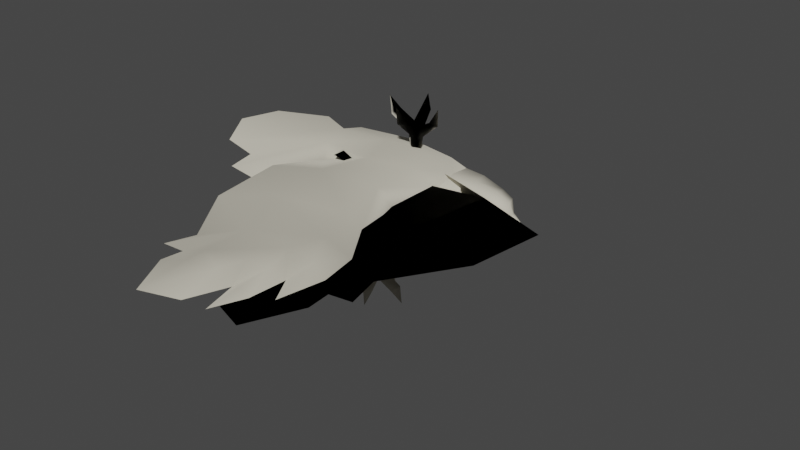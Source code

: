 # Source: bird.blend  (saved by Blender 3.3.6; exported with 4.5.12 LTS)
import bpy
from mathutils import Matrix  # noqa: F401  (used for matrix-valued properties, if any)

bpy.ops.wm.read_factory_settings(use_empty=True)
scene = bpy.context.scene
scene.name = 'Scene'

# ---- materials (node trees are filled in below, after node groups)
mat_03___default = bpy.data.materials.new('03_-_Default')
mat_03___default.use_transparent_shadow = False
mat_03___default.diffuse_color = (0.3529, 0.3529, 0.3529, 1.0)

# ---- material node trees
mat_03___default.use_nodes = True; mat_03___default.node_tree.nodes.clear()
_N = mat_03___default.node_tree.nodes; _L = mat_03___default.node_tree.links
n0 = _N.new('ShaderNodeOutputMaterial'); n0.name = 'Material Output'; n0.location = (320, 270)
n1 = _N.new('ShaderNodeBsdfPrincipled'); n1.name = 'Principled BSDF'; n1.location = (10, 300)
n1.distribution = 'GGX'
n1.subsurface_method = 'RANDOM_WALK_SKIN'
n1.inputs[0].default_value = (0.6216, 0.5855, 0.4846, 1.0)
n1.inputs[2].default_value = 0.893
n1.inputs[27].default_value = (0.0, 0.0, 0.0, 1.0)
n1.inputs[28].default_value = 1.0
_L.new(n1.outputs[0], n0.inputs[0])
n0.is_active_output = True

# ---- world
world_world = bpy.data.worlds.new('World'); scene.world = world_world
world_world.use_nodes = True; world_world.node_tree.nodes.clear()
_N = world_world.node_tree.nodes; _L = world_world.node_tree.links
n0 = _N.new('ShaderNodeOutputWorld'); n0.name = 'World Output'; n0.location = (300, 300)
n1 = _N.new('ShaderNodeBackground'); n1.name = 'Background'; n1.location = (10, 300)
n1.inputs[0].default_value = (0.05088, 0.05088, 0.05088, 1.0)
_L.new(n1.outputs[0], n0.inputs[0])
n0.is_active_output = True
world_world.color = (0.05088, 0.05088, 0.05088)
world_world.use_sun_shadow = False
world_world.sun_shadow_jitter_overblur = 0.0

# ---- meshes
me_eagle_03___default_0 = bpy.data.meshes.new('eagle_03 - Default_0')
me_eagle_03___default_0.from_pydata([(-2.421, -10.52, 32.96), (-3.751, -8.431, 33.51), (-2.46, -7.491, 30.45), (-2.321, -9.985, 35.86), (-1.831, -13.22, 35.16), (-0.4409, -17.2, 31.16), (-1.298e-06, -17.17, 30.25), (-1.255e-06, -17.6, 31.41), (-1.249e-06, -16.81, 30.78), (-0.9008, -16.22, 31.97), (-1.173e-06, -17.26, 32.51), (-1.161e-06, -15.84, 31.38), (-3.19, -7.458, 35.71), (-3.286, 10.9, 36.48), (-9.484, 18.85, 34.64), (-12.91, 18.74, 34.16), (-9.073e-07, 11.58, 37.11), (-9.526, 22.72, 35.67), (-5.668e-07, 9.583, 30.68), (-4.492, 12.79, 33.63), (-1.192e-06, 14.62, 34.44), (-3.3, 5.426, 31.67), (-5.31, 9.387, 35.24), (-3.939, 9.376, 32.72), (-10.91, 4.252, 33.94), (-11.74, 12.36, 35.7), (-5.31, 9.387, 35.24), (-12.74, 14.75, 33.45), (-4.07, 3.249, 36.7), (-37.39, -6.403, 38.83), (-44.05, -2.012, 37.7), (-42.45, -6.729, 37.6), (-37.31, -1.118, 37.71), (-25.07, -9.328, 38.23), (-29.5, -8.555, 38.57), (-30.54, -12.78, 38.72), (-3.16, 1.094, 20.47), (-3.236, 1.873, 21.86), (-3.996, 0.8258, 21.64), (-1.647, 0.968, 19.21), (-0.8912, 1.645, 19.32), (-0.8968, 1.67, 19.61), (-0.8533, 1.478, 17.42), (-1.572, 2.492, 19.18), (-33.09, -11.43, 37.36), (-34.04, -9.924, 38.54), (-34.11, -7.352, 38.72), (-7.876e-08, 4.047, 28.78), (-2.363, 1.948, 27.05), (-3.962, 4.06, 28.19), (-5.419e-07, -0.7774, 28.0), (-8.716e-07, -10.36, 31.27), (-7.86e-07, -6.021, 28.68), (-1.591, -13.69, 32.83), (-1.511, -14.81, 34.55), (-28.49, -0.02587, 35.6), (-26.01, -7.946, 35.93), (-34.08, -9.375, 37.09), (-34.91, 2.009, 36.74), (-34.71, -0.6882, 36.83), (-42.01, -9.709, 37.54), (-37.56, -8.529, 37.56), (-38.14, -11.48, 37.65), (-33.09, -11.43, 37.36), (-3.16, 2.861, 20.56), (-3.996, 3.213, 21.89), (-3.286, 4.521, 19.7), (-4.0, 5.485, 19.69), (-4.0, 5.481, 19.98), (-4.0, 5.509, 17.77), (-4.703, 4.568, 19.66), (-24.44, -12.37, 36.42), (-30.58, -14.41, 37.36), (-17.63, -7.702, 35.65), (-18.27, -5.207, 35.34), (-7.1, 1.609, 19.65), (-6.797, 1.644, 19.94), (-6.311, 2.482, 19.14), (-4.84, 1.094, 20.47), (-4.766, 1.873, 21.86), (-4.0, -1.889, 20.09), (-3.297, -0.9148, 19.28), (-3.999, -1.536, 20.3), (-0.8008, -15.57, 33.18), (-1.061e-06, -16.03, 33.3), (-0.8008, -15.57, 33.18), (-1.591, -13.69, 32.83), (-1.192e-06, 14.62, 34.44), (-5.342, 24.68, 36.84), (-2.173e-06, 23.13, 36.76), (-4.492, 12.79, 33.63), (-9.484, 18.85, 34.64), (-9.526, 22.72, 35.67), (-12.91, 18.74, 34.16), (-12.74, 14.75, 33.45), (-5.342, 24.68, 36.84), (-2.173e-06, 23.13, 36.76), (-28.27, -0.5087, 37.43), (-30.78, 4.61, 36.11), (-34.79, 5.252, 36.5), (-4.357, 1.718, 30.38), (-4.85, 1.304, 27.68), (-3.907, -2.303, 29.88), (-3.527, -0.4109, 26.99), (-34.91, 2.009, 36.74), (-34.41, -0.7495, 37.61), (-37.84, 2.01, 36.97), (-3.527, -0.4109, 26.99), (-3.907, -2.303, 29.88), (-4.703, -0.9148, 19.28), (-4.0, -1.924, 19.77), (-37.56, -8.529, 37.56), (-37.72, -9.825, 38.08), (-37.0, -13.98, 37.88), (-30.58, -14.41, 37.36), (-2.46, -7.491, 30.45), (-3.639, -5.146, 30.19), (-7.86e-07, -6.021, 28.68), (-3.751, -8.431, 33.51), (-10.83, -6.462, 35.31), (-4.84, 2.861, 20.56), (-1.201, 1.696, 19.9), (-0.8533, 1.478, 17.42), (-1.647, 0.968, 19.21), (-1.572, 2.492, 19.18), (-44.05, -2.012, 37.7), (-37.84, 2.01, 36.97), (-37.3, -1.052, 37.08), (-37.0, -13.98, 37.88), (-3.3, 5.426, 31.67), (-10.83, -6.462, 35.31), (-3.751, -8.431, 33.51), (-3.19, -7.458, 35.71), (-10.86, -3.727, 34.74), (-3.907, -2.303, 29.88), (-4.357, 1.718, 30.38), (-42.01, -9.709, 37.54), (-38.14, -11.48, 37.65), (-7.116, 1.591, 19.36), (-6.303, 0.9357, 19.21), (-3.999, 5.186, 20.22), (-7.221, 1.473, 17.4), (-6.303, 0.9357, 19.21), (-7.221, 1.473, 17.4), (-6.311, 2.482, 19.14), (-3.297, -0.9148, 19.28), (-4.0, -2.155, 17.61), (-4.703, -0.9148, 19.28), (-4.0, -2.155, 17.61), (-4.703, 4.568, 19.66), (-4.0, 5.509, 17.77), (-3.286, 4.521, 19.7), (2.421, -10.52, 32.96), (2.64, -7.038, 31.42), (3.672, -7.79, 33.87), (2.321, -9.985, 35.86), (1.831, -13.22, 35.16), (0.4409, -17.2, 31.16), (0.9008, -16.22, 31.97), (3.257, -6.564, 35.56), (3.286, 10.9, 36.48), (-6.333, 3.058, 36.0), (-2.911, 2.941, 35.53), (0.1666, 4.988, 34.79), (2.901, 10.29, 35.55), (3.3, 5.426, 31.67), (3.939, 9.376, 32.72), (5.31, 9.387, 35.24), (-4.194, -14.7, 36.71), (-5.033, -22.81, 34.96), (5.31, 9.387, 35.24), (-6.164, 7.046, 36.72), (4.07, 3.249, 36.7), (-30.68, -4.047, 31.83), (-35.74, -3.72, 33.05), (-37.34, -8.437, 32.95), (-30.6, -9.331, 32.94), (-18.36, -1.121, 32.42), (-23.83, 2.335, 31.93), (-22.79, -1.895, 32.08), (2.351, 1.096, 40.29), (1.514, 1.364, 39.12), (2.274, 0.3165, 38.9), (3.863, 1.222, 41.55), (4.614, 0.5204, 41.15), (4.62, 0.5453, 41.44), (4.657, 0.7124, 43.33), (3.939, -0.3019, 41.58), (-26.38, 0.9771, 33.29), (-27.33, -0.5255, 32.11), (-27.4, -3.097, 31.94), (-7.876e-08, 4.047, 28.78), (2.273, -0.09112, 31.25), (3.148, 0.2416, 33.7), (-5.419e-07, -0.7774, 28.0), (1.591, -13.69, 32.83), (1.511, -14.81, 34.55), (-21.77, -10.42, 35.05), (-27.37, -1.074, 33.56), (-19.29, -2.503, 34.72), (-28.2, -12.46, 33.91), (-28.0, -9.761, 33.83), (-35.3, -0.7405, 33.12), (-30.85, -1.92, 33.09), (-31.43, 1.036, 33.0), (-26.38, 0.9771, 33.29), (2.351, -0.6713, 40.2), (1.514, -1.023, 38.87), (2.225, -2.331, 41.06), (1.511, -3.291, 40.78), (1.511, -3.295, 41.07), (1.511, -3.319, 42.99), (0.808, -2.378, 41.1), (-23.87, 3.959, 33.3), (-17.73, 1.917, 34.24), (-10.92, -2.747, 35.01), (-11.56, -5.242, 35.31), (-1.59, 0.5807, 41.11), (-0.8001, -0.2921, 41.62), (-1.286, 0.5463, 40.82), (0.6711, 1.096, 40.29), (0.7443, 0.3164, 38.9), (1.511, 4.079, 40.66), (1.511, 3.726, 40.46), (2.214, 3.105, 41.47), (0.8008, -15.57, 33.18), (0.8008, -15.57, 33.18), (1.591, -13.69, 32.83), (4.314, 17.79, 35.96), (2.901, 10.29, 35.55), (0.1666, 4.988, 34.79), (-2.911, 2.941, 35.53), (-6.333, 3.058, 36.0), (-6.164, 7.046, 36.72), (4.314, 17.79, 35.96), (-21.56, -9.94, 33.22), (-28.08, -15.7, 34.15), (-24.07, -15.06, 34.54), (2.755, 1.095, 30.38), (0.6608, 0.8862, 33.08), (3.907, -2.303, 29.88), (1.984, 2.601, 33.76), (-28.2, -12.46, 33.91), (-27.7, -9.7, 33.04), (-31.13, -12.46, 33.68), (1.984, 2.601, 33.76), (3.907, -2.303, 29.88), (0.8078, 3.105, 41.47), (1.511, 4.114, 40.99), (-30.85, -1.92, 33.09), (-31.0, -0.6246, 32.57), (-23.87, 3.959, 33.3), (-30.29, 3.531, 32.78), (2.64, -7.038, 31.42), (3.554, -5.169, 31.73), (3.672, -7.79, 33.87), (-4.114, -3.987, 35.35), (0.6711, -0.6713, 40.2), (4.31, 0.4939, 40.86), (4.657, 0.7124, 43.33), (3.939, -0.3019, 41.58), (3.863, 1.222, 41.55), (-37.34, -8.437, 32.95), (-30.59, -9.397, 33.58), (-31.13, -12.46, 33.68), (-30.29, 3.531, 32.78), (3.3, 5.426, 31.67), (-4.114, -3.987, 35.35), (3.257, -6.564, 35.56), (3.672, -7.79, 33.87), (-4.147, -6.722, 35.91), (3.907, -2.303, 29.88), (2.755, 1.095, 30.38), (-35.3, -0.7405, 33.12), (-31.43, 1.036, 33.0), (-1.605, 0.5984, 41.4), (-0.7927, 1.254, 41.54), (1.512, -2.996, 40.53), (-1.711, 0.7168, 43.36), (-0.7927, 1.254, 41.54), (-0.8001, -0.2921, 41.62), (-1.711, 0.7168, 43.36), (2.214, 3.105, 41.47), (0.8078, 3.105, 41.47), (1.511, 4.345, 43.14), (1.511, 4.345, 43.14), (0.808, -2.378, 41.1), (2.225, -2.331, 41.06), (1.511, -3.319, 42.99), (-8.036e-07, -13.62, 35.52), (-6.042e-07, -10.56, 36.11), (-1.011e-06, -13.63, 31.92), (-1.011e-06, -13.63, 31.92), (-4.132e-07, -7.028, 36.11), (-7.876e-08, 4.047, 28.78), (-30.78, 4.61, 36.11), (-22.03, 10.95, 35.7), (-19.65, 1.837, 34.68), (-34.79, 5.252, 36.5), (-1.125e-07, -2.894, 37.46), (1.11e-07, 3.468, 37.74), (-3.48, -3.266, 36.86), (-18.25, -5.645, 37.28), (-19.96, 3.173, 37.35), (-10.99, -4.345, 37.36), (-11.06, 4.378, 37.3), (-4.132e-07, -7.028, 36.11), (-3.966, 2.887, 23.61), (-3.409, 2.091, 23.64), (-4.726, 1.992, 23.6), (-4.016, 1.179, 23.59), (-17.63, -7.702, 35.65), (-24.44, -12.37, 36.42), (-11.74, 12.36, 35.7), (-9.509e-07, -15.43, 34.66), (-4.84, 1.094, 20.47), (-4.84, 2.861, 20.56), (-3.16, 2.861, 20.56), (-3.16, 1.094, 20.47), (-1.061e-06, -16.03, 33.3), (-22.03, 10.95, 35.7), (-5.419e-07, -0.7774, 28.0), (-42.45, -6.729, 37.6), (-3.964, 3.694, 25.75), (-4.788, 2.001, 25.44), (-2.886, 2.278, 25.31), (-3.772, 0.5676, 25.26), (-3.772, 0.5676, 25.26), (-3.966, 2.887, 23.61), (-4.726, 1.992, 23.6), (-3.409, 2.091, 23.64), (-4.016, 1.179, 23.59), (-4.016, 1.179, 23.59), (-4.84, 2.861, 20.56), (-4.84, 1.094, 20.47), (-12.94, -12.29, 35.97), (-15.32, -21.4, 34.95), (-24.07, -15.06, 34.54), (-28.08, -15.7, 34.15), (3.43, -4.049, 36.25), (-13.25, -13.62, 33.31), (-11.54, -4.804, 33.37), (-4.344, -14.83, 33.35), (-4.274, -6.104, 33.29), (2.102, 0.0993, 37.12), (1.544, -0.6971, 37.15), (0.7844, 0.1974, 37.16), (1.494, 1.011, 37.17), (-10.92, -2.747, 35.01), (-17.73, 1.917, 34.24), (-5.033, -22.81, 34.96), (0.6711, 1.096, 40.29), (2.351, 1.096, 40.29), (2.351, -0.6713, 40.2), (0.6711, -0.6713, 40.2), (-15.32, -21.4, 34.95), (-35.74, -3.72, 33.05), (0.7226, 0.1889, 35.32), (1.547, -1.505, 35.01), (2.625, -0.08844, 35.44), (1.739, 1.622, 35.5), (1.739, 1.622, 35.5), (0.7844, 0.1974, 37.16), (1.544, -0.6971, 37.15), (2.102, 0.0993, 37.12), (1.494, 1.011, 37.17), (1.494, 1.011, 37.17), (0.6711, 1.096, 40.29), (0.6711, -0.6713, 40.2)], [], [(0, 1, 2), (0, 3, 1), (4, 3, 0), (5, 6, 7), (5, 8, 6), (9, 5, 10), (9, 11, 8), (12, 1, 3), (13, 14, 15), (13, 16, 17), (18, 19, 20), (21, 22, 23), (24, 22, 21), (24, 25, 22), (26, 15, 27), (26, 13, 15), (28, 13, 26), (29, 30, 31), (29, 32, 30), (33, 34, 35), (36, 37, 38), (39, 40, 41), (42, 43, 40), (34, 44, 35), (45, 34, 46), (47, 48, 49), (47, 50, 48), (51, 2, 52), (51, 0, 2), (53, 4, 0), (54, 4, 53), (55, 56, 57), (58, 55, 59), (60, 61, 57), (62, 60, 57), (63, 62, 57), (56, 63, 57), (64, 65, 37), (66, 67, 68), (69, 70, 67), (56, 71, 72), (56, 73, 71), (74, 73, 56), (75, 76, 77), (78, 38, 79), (80, 81, 82), (54, 53, 83), (10, 84, 85), (9, 10, 85), (86, 9, 85), (87, 88, 89), (90, 91, 92), (93, 90, 94), (95, 17, 16), (96, 95, 16), (97, 98, 99), (100, 49, 101), (102, 100, 101), (103, 102, 101), (104, 97, 99), (104, 105, 97), (106, 30, 32), (107, 50, 108), (107, 48, 50), (109, 110, 80), (111, 29, 31), (111, 46, 29), (112, 45, 111), (35, 113, 114), (44, 113, 35), (115, 116, 117), (118, 119, 115), (79, 65, 120), (41, 43, 121), (122, 123, 124), (125, 126, 127), (63, 72, 128), (63, 56, 72), (90, 22, 94), (129, 49, 100), (129, 47, 49), (5, 7, 10), (130, 131, 132), (133, 134, 116), (55, 57, 59), (33, 97, 34), (45, 44, 34), (22, 19, 23), (23, 19, 18), (13, 17, 14), (93, 91, 90), (24, 21, 135), (9, 8, 5), (111, 136, 112), (112, 136, 137), (111, 45, 46), (80, 110, 81), (75, 77, 138), (139, 75, 138), (66, 68, 140), (140, 68, 70), (109, 80, 82), (39, 41, 121), (76, 75, 139), (77, 141, 138), (138, 141, 139), (142, 143, 144), (145, 146, 147), (109, 148, 110), (110, 148, 81), (39, 42, 40), (43, 41, 40), (66, 69, 67), (70, 68, 67), (149, 150, 151), (152, 153, 154), (152, 154, 155), (156, 152, 155), (157, 7, 6), (157, 6, 8), (158, 10, 157), (158, 8, 11), (159, 155, 154), (160, 161, 162), (160, 163, 16), (18, 20, 164), (165, 166, 167), (168, 165, 167), (168, 167, 169), (170, 171, 161), (170, 161, 160), (172, 170, 160), (173, 174, 175), (173, 175, 176), (177, 178, 179), (180, 181, 182), (183, 184, 185), (186, 185, 187), (179, 178, 188), (189, 190, 179), (191, 192, 193), (191, 193, 194), (51, 52, 153), (51, 153, 152), (195, 152, 156), (196, 195, 156), (197, 198, 199), (200, 201, 197), (202, 198, 203), (204, 198, 202), (205, 198, 204), (199, 198, 205), (206, 182, 207), (208, 209, 210), (211, 210, 212), (199, 213, 214), (199, 214, 215), (216, 199, 215), (217, 218, 219), (220, 221, 181), (222, 223, 224), (196, 225, 195), (10, 226, 84), (158, 226, 10), (227, 226, 158), (87, 89, 228), (229, 230, 231), (232, 233, 229), (234, 16, 163), (96, 16, 234), (235, 236, 237), (238, 239, 192), (240, 239, 238), (241, 239, 240), (242, 236, 235), (242, 235, 243), (244, 176, 175), (245, 246, 194), (245, 194, 193), (247, 222, 248), (249, 174, 173), (249, 173, 190), (250, 249, 189), (178, 251, 252), (188, 178, 252), (253, 117, 254), (255, 253, 256), (221, 257, 207), (184, 258, 187), (259, 260, 261), (262, 263, 264), (205, 265, 213), (205, 213, 199), (229, 233, 167), (266, 238, 192), (266, 192, 191), (157, 10, 7), (267, 268, 269), (270, 254, 271), (197, 201, 198), (177, 179, 235), (189, 179, 188), (167, 166, 164), (166, 18, 164), (160, 162, 163), (232, 229, 231), (168, 272, 165), (158, 157, 8), (249, 250, 273), (250, 274, 273), (249, 190, 189), (222, 224, 248), (217, 275, 218), (276, 275, 217), (208, 277, 209), (277, 212, 209), (247, 223, 222), (183, 258, 184), (219, 276, 217), (218, 275, 278), (275, 276, 278), (279, 280, 281), (282, 283, 284), (247, 248, 285), (248, 224, 285), (183, 185, 186), (187, 185, 184), (208, 210, 211), (212, 210, 209), (286, 287, 288), (4, 289, 290), (4, 290, 3), (86, 291, 11), (86, 11, 9), (51, 292, 53), (51, 53, 0), (293, 12, 3), (293, 3, 290), (21, 23, 18), (21, 18, 294), (55, 295, 296), (55, 296, 297), (298, 295, 55), (298, 55, 58), (299, 300, 28), (299, 28, 301), (34, 97, 105), (34, 105, 46), (33, 302, 303), (33, 303, 97), (302, 304, 305), (302, 305, 303), (301, 28, 305), (301, 305, 304), (132, 301, 304), (132, 304, 130), (306, 299, 301), (306, 301, 132), (65, 307, 308), (65, 308, 37), (65, 79, 309), (65, 309, 307), (79, 38, 310), (79, 310, 309), (37, 308, 310), (37, 310, 38), (36, 39, 121), (36, 121, 37), (304, 302, 311), (304, 311, 130), (302, 33, 312), (302, 312, 311), (35, 114, 312), (35, 312, 33), (45, 112, 137), (45, 137, 44), (305, 28, 26), (305, 26, 313), (54, 314, 289), (54, 289, 4), (126, 58, 59), (126, 59, 127), (66, 140, 65), (66, 65, 64), (315, 316, 317), (315, 317, 318), (149, 151, 317), (149, 317, 316), (119, 133, 116), (119, 116, 115), (78, 79, 76), (78, 76, 139), (314, 54, 83), (314, 83, 319), (87, 90, 92), (87, 92, 88), (97, 303, 320), (97, 320, 98), (303, 305, 313), (303, 313, 320), (134, 321, 117), (134, 117, 116), (78, 109, 82), (78, 82, 38), (65, 140, 70), (65, 70, 120), (125, 127, 61), (125, 61, 322), (56, 55, 297), (56, 297, 74), (297, 24, 133), (297, 133, 74), (119, 73, 74), (119, 74, 133), (297, 296, 25), (297, 25, 24), (57, 61, 127), (57, 127, 59), (24, 135, 134), (24, 134, 133), (104, 106, 32), (104, 32, 105), (105, 32, 29), (105, 29, 46), (13, 28, 300), (13, 300, 16), (101, 49, 323), (101, 323, 324), (48, 325, 323), (48, 323, 49), (103, 101, 324), (103, 324, 326), (48, 107, 327), (48, 327, 325), (328, 329, 324), (328, 324, 323), (325, 330, 328), (325, 328, 323), (324, 329, 331), (324, 331, 326), (332, 330, 325), (332, 325, 327), (315, 318, 145), (315, 145, 147), (36, 38, 82), (36, 82, 81), (64, 37, 121), (64, 121, 43), (318, 317, 124), (318, 124, 123), (76, 79, 120), (76, 120, 77), (144, 333, 334), (144, 334, 142), (156, 155, 290), (156, 290, 289), (227, 158, 11), (227, 11, 291), (51, 152, 195), (51, 195, 292), (293, 290, 155), (293, 155, 159), (165, 294, 18), (165, 18, 166), (197, 335, 336), (197, 336, 337), (338, 200, 197), (338, 197, 337), (299, 339, 172), (299, 172, 300), (179, 190, 243), (179, 243, 235), (177, 235, 340), (177, 340, 341), (341, 340, 342), (341, 342, 343), (342, 172, 339), (342, 339, 343), (268, 267, 343), (268, 343, 339), (339, 299, 306), (339, 306, 268), (207, 182, 344), (207, 344, 345), (207, 345, 346), (207, 346, 221), (221, 346, 347), (221, 347, 181), (347, 344, 182), (347, 182, 181), (180, 182, 258), (180, 258, 183), (343, 267, 348), (343, 348, 341), (341, 348, 349), (341, 349, 177), (349, 251, 178), (349, 178, 177), (189, 188, 274), (189, 274, 250), (342, 350, 170), (342, 170, 172), (196, 156, 289), (196, 289, 314), (264, 263, 201), (264, 201, 200), (207, 277, 208), (207, 208, 206), (351, 352, 353), (351, 353, 354), (353, 287, 286), (353, 286, 354), (256, 253, 254), (256, 254, 270), (220, 276, 219), (220, 219, 221), (314, 319, 225), (314, 225, 196), (87, 228, 230), (87, 230, 229), (235, 237, 355), (235, 355, 340), (340, 355, 350), (340, 350, 342), (271, 254, 117), (271, 117, 321), (223, 247, 220), (223, 220, 181), (212, 277, 207), (212, 207, 257), (262, 356, 203), (262, 203, 263), (199, 216, 335), (199, 335, 197), (335, 216, 270), (335, 270, 168), (216, 215, 256), (216, 256, 270), (335, 168, 169), (335, 169, 336), (263, 203, 198), (263, 198, 201), (271, 272, 168), (271, 168, 270), (242, 243, 176), (242, 176, 244), (243, 190, 173), (243, 173, 176), (300, 172, 160), (300, 160, 16), (239, 357, 358), (239, 358, 192), (358, 359, 193), (358, 193, 192), (241, 360, 357), (241, 357, 239), (193, 359, 361), (193, 361, 245), (357, 362, 363), (357, 363, 358), (359, 358, 363), (359, 363, 364), (357, 360, 365), (357, 365, 362), (359, 364, 366), (359, 366, 361), (282, 352, 351), (282, 351, 283), (223, 181, 180), (223, 180, 224), (258, 182, 206), (258, 206, 187), (260, 353, 352), (260, 352, 261), (219, 218, 257), (219, 257, 221), (280, 279, 367), (280, 367, 368)])
me_eagle_03___default_0.polygons.foreach_set('use_smooth', [True] * 478)
_uv = me_eagle_03___default_0.uv_layers.new(name='UVMap')
_uv.uv.foreach_set('vector', [0.8711, 0.658, 0.8634, 0.5765, 0.8053, 0.6172, 0.8711, 0.658, 0.9369, 0.5998, 0.8634, 0.5765, 0.9562, 0.6871, 0.9369, 0.5998, 0.8711, 0.658, 0.9485, 0.8792, 0.9485, 0.9199, 0.9795, 0.9082, 0.9485, 0.8792, 0.9292, 0.8792, 0.9485, 0.9199, 0.9446, 0.8442, 0.9485, 0.8792, 0.9872, 0.8675, 0.9446, 0.8442, 0.8943, 0.8617, 0.9292, 0.8792, 0.9098, 0.5183, 0.8634, 0.5765, 0.9369, 0.5998, 0.6974, 0.5384, 0.6278, 0.3987, 0.5852, 0.3987, 0.6974, 0.5384, 0.7362, 0.5267, 0.6239, 0.3289, 0.01502, 0.5722, 0.06536, 0.6304, 0.01502, 0.6653, 0.05376, 0.4965, 0.08468, 0.5722, 0.05998, 0.5683, 0.1427, 0.45, 0.08468, 0.5722, 0.05376, 0.4965, 0.1427, 0.45, 0.1505, 0.6246, 0.08468, 0.5722, 0.6704, 0.5617, 0.5852, 0.3987, 0.589, 0.4686, 0.6704, 0.5617, 0.6974, 0.5384, 0.5852, 0.3987, 0.6897, 0.6722, 0.6974, 0.5384, 0.6704, 0.5617, 0.3027, 0.8411, 0.2213, 0.7654, 0.2407, 0.8469, 0.3027, 0.8411, 0.2998, 0.7539, 0.2213, 0.7654, 0.442, 0.8934, 0.3916, 0.8818, 0.38, 0.9516, 0.7981, 0.877, 0.8174, 0.8363, 0.7904, 0.8421, 0.7988, 0.9297, 0.8135, 0.926, 0.8135, 0.9168, 0.8135, 0.9876, 0.832, 0.9243, 0.8135, 0.926, 0.3916, 0.8818, 0.349, 0.9284, 0.38, 0.9516, 0.3374, 0.9051, 0.3916, 0.8818, 0.3408, 0.8585, 0.897, 0.04625, 0.8284, 0.105, 0.8972, 0.1434, 0.897, 0.04625, 0.7891, 0.01951, 0.8284, 0.105, 0.8208, 0.722, 0.8053, 0.6172, 0.7434, 0.658, 0.8208, 0.722, 0.8711, 0.658, 0.8053, 0.6172, 0.9098, 0.7569, 0.9562, 0.6871, 0.8711, 0.658, 0.964, 0.7453, 0.9562, 0.6871, 0.9098, 0.7569, 0.3478, 0.4034, 0.3169, 0.2637, 0.4136, 0.2405, 0.4253, 0.4383, 0.3478, 0.4034, 0.4226, 0.3915, 0.5066, 0.2346, 0.4562, 0.2521, 0.4136, 0.2405, 0.4601, 0.1997, 0.5066, 0.2346, 0.4136, 0.2405, 0.402, 0.2055, 0.4601, 0.1997, 0.4136, 0.2405, 0.3169, 0.2637, 0.402, 0.2055, 0.4136, 0.2405, 0.8329, 0.877, 0.8406, 0.8421, 0.8174, 0.8363, 0.8625, 0.9127, 0.8791, 0.9121, 0.8814, 0.9043, 0.8639, 0.9643, 0.8625, 0.9127, 0.8791, 0.9121, 0.3169, 0.2637, 0.3015, 0.1881, 0.3711, 0.1531, 0.3169, 0.2637, 0.2201, 0.2695, 0.3015, 0.1881, 0.2275, 0.3138, 0.2201, 0.2695, 0.3169, 0.2637, 0.8135, 0.8945, 0.814, 0.8869, 0.8321, 0.9212, 0.7981, 0.877, 0.7904, 0.8421, 0.8174, 0.8363, 0.7396, 0.8807, 0.7562, 0.9069, 0.7462, 0.8757, 0.964, 0.7453, 0.9098, 0.7569, 0.9601, 0.7919, 0.9872, 0.8675, 0.9872, 0.8151, 0.9601, 0.7919, 0.9446, 0.8442, 0.9872, 0.8675, 0.9601, 0.7919, 0.9098, 0.7569, 0.9446, 0.8442, 0.9601, 0.7919, 0.01502, 0.6653, 0.07695, 0.84, 0.01502, 0.8166, 0.06536, 0.6304, 0.1234, 0.7351, 0.1273, 0.805, 0.1659, 0.7351, 0.06536, 0.6304, 0.1621, 0.6653, 0.6742, 0.2939, 0.6239, 0.3289, 0.7362, 0.5267, 0.7362, 0.3172, 0.6742, 0.2939, 0.7362, 0.5267, 0.4071, 0.7363, 0.3762, 0.649, 0.3297, 0.6373, 0.9574, 0.1919, 0.8972, 0.1434, 0.9013, 0.214, 0.9696, 0.2791, 0.9574, 0.1919, 0.9013, 0.214, 0.896, 0.2634, 0.9696, 0.2791, 0.9013, 0.214, 0.3258, 0.6956, 0.4071, 0.7363, 0.3297, 0.6373, 0.3258, 0.6956, 0.3391, 0.7475, 0.4071, 0.7363, 0.2949, 0.6956, 0.2213, 0.7654, 0.2998, 0.7539, 0.7615, 0.09639, 0.7891, 0.01951, 0.6947, 0.05803, 0.7615, 0.09639, 0.8284, 0.105, 0.7891, 0.01951, 0.7562, 0.9069, 0.7382, 0.89, 0.7396, 0.8807, 0.2949, 0.8818, 0.3027, 0.8411, 0.2407, 0.8469, 0.2949, 0.8818, 0.3408, 0.8585, 0.3027, 0.8411, 0.2946, 0.9024, 0.3374, 0.9051, 0.2949, 0.8818, 0.38, 0.9516, 0.3027, 0.9749, 0.38, 0.9807, 0.349, 0.9284, 0.3027, 0.9749, 0.38, 0.9516, 0.04603, 0.2695, 0.05127, 0.3116, 0.01502, 0.2986, 0.06149, 0.2055, 0.1389, 0.287, 0.04603, 0.2695, 0.8174, 0.8363, 0.8406, 0.8421, 0.8329, 0.877, 0.8135, 0.9168, 0.832, 0.9243, 0.814, 0.9063, 0.1827, 0.8316, 0.1679, 0.8843, 0.2012, 0.8843, 0.5298, 0.3685, 0.4562, 0.4383, 0.4506, 0.3847, 0.402, 0.2055, 0.3711, 0.1531, 0.4485, 0.159, 0.402, 0.2055, 0.3169, 0.2637, 0.3711, 0.1531, 0.06536, 0.6304, 0.08468, 0.5722, 0.1621, 0.6653, 0.9802, 0.1054, 0.8972, 0.1434, 0.9574, 0.1919, 0.9802, 0.1054, 0.897, 0.04625, 0.8972, 0.1434, 0.9485, 0.8792, 0.9795, 0.9082, 0.9872, 0.8675, 0.6084, 0.8701, 0.6936, 0.9167, 0.7013, 0.8585, 0.1405, 0.3541, 0.05763, 0.3626, 0.05127, 0.3116, 0.3478, 0.4034, 0.4136, 0.2405, 0.4226, 0.3915, 0.442, 0.8934, 0.4071, 0.7363, 0.3916, 0.8818, 0.3374, 0.9051, 0.349, 0.9284, 0.3916, 0.8818, 0.08468, 0.5722, 0.06536, 0.6304, 0.05998, 0.5683, 0.05998, 0.5683, 0.06536, 0.6304, 0.01502, 0.5722, 0.6974, 0.5384, 0.6239, 0.3289, 0.6278, 0.3987, 0.1659, 0.7351, 0.1234, 0.7351, 0.06536, 0.6304, 0.1427, 0.45, 0.05376, 0.4965, 0.06536, 0.4325, 0.9446, 0.8442, 0.9292, 0.8792, 0.9485, 0.8792, 0.2949, 0.8818, 0.2446, 0.8992, 0.2946, 0.9024, 0.2946, 0.9024, 0.2446, 0.8992, 0.2911, 0.9342, 0.2949, 0.8818, 0.3374, 0.9051, 0.3408, 0.8585, 0.7396, 0.8807, 0.7382, 0.89, 0.7562, 0.9069, 0.8135, 0.8945, 0.8321, 0.9212, 0.8137, 0.8972, 0.7988, 0.9266, 0.8135, 0.8945, 0.8137, 0.8972, 0.8625, 0.9127, 0.8814, 0.9043, 0.8761, 0.8962, 0.8761, 0.8962, 0.8814, 0.9043, 0.8625, 0.9127, 0.7562, 0.9069, 0.7396, 0.8807, 0.7462, 0.8757, 0.7988, 0.9297, 0.8135, 0.9168, 0.814, 0.9063, 0.814, 0.8869, 0.8135, 0.8945, 0.7988, 0.9266, 0.8321, 0.9212, 0.8148, 0.9158, 0.8137, 0.8972, 0.8137, 0.8972, 0.8148, 0.9158, 0.7988, 0.9266, 0.168, 0.8866, 0.1846, 0.884, 0.2012, 0.8866, 0.1286, 0.9432, 0.09359, 0.9655, 0.1286, 0.9878, 0.7562, 0.9069, 0.7284, 0.9527, 0.7382, 0.89, 0.7382, 0.89, 0.7284, 0.9527, 0.7562, 0.9069, 0.7988, 0.9297, 0.8135, 0.9876, 0.8135, 0.926, 0.832, 0.9243, 0.8135, 0.9168, 0.8135, 0.926, 0.8625, 0.9127, 0.8639, 0.9643, 0.8791, 0.9121, 0.8625, 0.9127, 0.8814, 0.9043, 0.8791, 0.9121, 0.2332, 0.9878, 0.2678, 0.9655, 0.2332, 0.9432, 0.8711, 0.658, 0.8053, 0.6172, 0.8634, 0.5765, 0.8711, 0.658, 0.8634, 0.5765, 0.9369, 0.5998, 0.9562, 0.6871, 0.8711, 0.658, 0.9369, 0.5998, 0.9485, 0.8792, 0.9795, 0.9082, 0.9485, 0.9199, 0.9485, 0.8792, 0.9485, 0.9199, 0.9292, 0.8792, 0.9446, 0.8442, 0.9872, 0.8675, 0.9485, 0.8792, 0.9446, 0.8442, 0.9292, 0.8792, 0.8943, 0.8617, 0.9098, 0.5183, 0.9369, 0.5998, 0.8634, 0.5765, 0.6974, 0.5384, 0.5852, 0.3987, 0.6278, 0.3987, 0.6974, 0.5384, 0.6239, 0.3289, 0.7362, 0.5267, 0.01502, 0.5722, 0.01502, 0.6653, 0.06536, 0.6304, 0.05376, 0.4965, 0.05998, 0.5683, 0.08468, 0.5722, 0.1427, 0.45, 0.05376, 0.4965, 0.08468, 0.5722, 0.1427, 0.45, 0.08468, 0.5722, 0.1505, 0.6246, 0.6704, 0.5617, 0.589, 0.4686, 0.5852, 0.3987, 0.6704, 0.5617, 0.5852, 0.3987, 0.6974, 0.5384, 0.6897, 0.6722, 0.6704, 0.5617, 0.6974, 0.5384, 0.3027, 0.8411, 0.2407, 0.8469, 0.2213, 0.7654, 0.3027, 0.8411, 0.2213, 0.7654, 0.2998, 0.7539, 0.442, 0.8934, 0.38, 0.9516, 0.3916, 0.8818, 0.7981, 0.8781, 0.7904, 0.8433, 0.8174, 0.8375, 0.7988, 0.9308, 0.8135, 0.9179, 0.8135, 0.9271, 0.8135, 0.9888, 0.8135, 0.9271, 0.832, 0.9255, 0.3916, 0.8818, 0.38, 0.9516, 0.349, 0.9284, 0.3374, 0.9051, 0.3408, 0.8585, 0.3916, 0.8818, 0.5131, 0.2214, 0.608, 0.2008, 0.5558, 0.1417, 0.5131, 0.2214, 0.5558, 0.1417, 0.4638, 0.1217, 0.8208, 0.722, 0.7434, 0.658, 0.8053, 0.6172, 0.8208, 0.722, 0.8053, 0.6172, 0.8711, 0.658, 0.9098, 0.7569, 0.8711, 0.658, 0.9562, 0.6871, 0.964, 0.7453, 0.9098, 0.7569, 0.9562, 0.6871, 0.3478, 0.4034, 0.4136, 0.2405, 0.3169, 0.2637, 0.4253, 0.4383, 0.4226, 0.3915, 0.3478, 0.4034, 0.5066, 0.2346, 0.4136, 0.2405, 0.4562, 0.2521, 0.4601, 0.1997, 0.4136, 0.2405, 0.5066, 0.2346, 0.402, 0.2055, 0.4136, 0.2405, 0.4601, 0.1997, 0.3169, 0.2637, 0.4136, 0.2405, 0.402, 0.2055, 0.8329, 0.8781, 0.8174, 0.8375, 0.8406, 0.8433, 0.8625, 0.9138, 0.8814, 0.9054, 0.8791, 0.9132, 0.8639, 0.9655, 0.8791, 0.9132, 0.8625, 0.9138, 0.3169, 0.2637, 0.3711, 0.1531, 0.3015, 0.1881, 0.3169, 0.2637, 0.3015, 0.1881, 0.2201, 0.2695, 0.2275, 0.3138, 0.3169, 0.2637, 0.2201, 0.2695, 0.8135, 0.8957, 0.8321, 0.9224, 0.814, 0.8881, 0.7981, 0.8781, 0.8174, 0.8375, 0.7904, 0.8433, 0.7396, 0.8819, 0.7462, 0.8768, 0.7562, 0.908, 0.964, 0.7453, 0.9601, 0.7919, 0.9098, 0.7569, 0.9872, 0.8675, 0.9601, 0.7919, 0.9872, 0.8151, 0.9446, 0.8442, 0.9601, 0.7919, 0.9872, 0.8675, 0.9098, 0.7569, 0.9601, 0.7919, 0.9446, 0.8442, 0.01502, 0.6653, 0.01502, 0.8166, 0.07695, 0.84, 0.06536, 0.6304, 0.1273, 0.805, 0.1234, 0.7351, 0.1659, 0.7351, 0.1621, 0.6653, 0.06536, 0.6304, 0.6742, 0.2939, 0.7362, 0.5267, 0.6239, 0.3289, 0.7362, 0.3172, 0.7362, 0.5267, 0.6742, 0.2939, 0.4071, 0.7363, 0.3297, 0.6373, 0.3762, 0.649, 0.6682, 0.2491, 0.6778, 0.1896, 0.608, 0.2008, 0.7561, 0.2423, 0.6778, 0.1896, 0.6682, 0.2491, 0.725, 0.1738, 0.6778, 0.1896, 0.7561, 0.2423, 0.3258, 0.6956, 0.3297, 0.6373, 0.4071, 0.7363, 0.3258, 0.6956, 0.4071, 0.7363, 0.3391, 0.7475, 0.2949, 0.6956, 0.2998, 0.7539, 0.2213, 0.7654, 0.533, 0.07827, 0.4812, 0.02122, 0.4638, 0.1217, 0.533, 0.07827, 0.4638, 0.1217, 0.5558, 0.1417, 0.7562, 0.908, 0.7396, 0.8819, 0.7382, 0.8912, 0.2949, 0.8818, 0.2407, 0.8469, 0.3027, 0.8411, 0.2949, 0.8818, 0.3027, 0.8411, 0.3408, 0.8585, 0.2946, 0.9024, 0.2949, 0.8818, 0.3374, 0.9051, 0.38, 0.9516, 0.38, 0.9807, 0.3027, 0.9749, 0.349, 0.9284, 0.38, 0.9516, 0.3027, 0.9749, 0.04603, 0.2695, 0.01502, 0.2986, 0.05127, 0.3116, 0.06149, 0.2055, 0.04603, 0.2695, 0.1389, 0.287, 0.8174, 0.8375, 0.8329, 0.8781, 0.8406, 0.8433, 0.8135, 0.9179, 0.814, 0.9075, 0.832, 0.9255, 0.1827, 0.8316, 0.2012, 0.8843, 0.1679, 0.8843, 0.5298, 0.3685, 0.4506, 0.3847, 0.4562, 0.4383, 0.402, 0.2055, 0.4485, 0.159, 0.3711, 0.1531, 0.402, 0.2055, 0.3711, 0.1531, 0.3169, 0.2637, 0.06536, 0.6304, 0.1621, 0.6653, 0.08468, 0.5722, 0.5886, 0.2899, 0.6682, 0.2491, 0.608, 0.2008, 0.5886, 0.2899, 0.608, 0.2008, 0.5131, 0.2214, 0.9485, 0.8792, 0.9872, 0.8675, 0.9795, 0.9082, 0.6084, 0.8701, 0.7013, 0.8585, 0.6936, 0.9167, 0.1405, 0.3541, 0.05127, 0.3116, 0.05763, 0.3626, 0.3478, 0.4034, 0.4226, 0.3915, 0.4136, 0.2405, 0.442, 0.8934, 0.3916, 0.8818, 0.4071, 0.7363, 0.3374, 0.9051, 0.3916, 0.8818, 0.349, 0.9284, 0.08468, 0.5722, 0.05998, 0.5683, 0.06536, 0.6304, 0.05998, 0.5683, 0.01502, 0.5722, 0.06536, 0.6304, 0.6974, 0.5384, 0.6278, 0.3987, 0.6239, 0.3289, 0.1659, 0.7351, 0.06536, 0.6304, 0.1234, 0.7351, 0.1427, 0.45, 0.06536, 0.4325, 0.05376, 0.4965, 0.9446, 0.8442, 0.9485, 0.8792, 0.9292, 0.8792, 0.2949, 0.8818, 0.2946, 0.9024, 0.2446, 0.8992, 0.2946, 0.9024, 0.2911, 0.9342, 0.2446, 0.8992, 0.2949, 0.8818, 0.3408, 0.8585, 0.3374, 0.9051, 0.7396, 0.8819, 0.7562, 0.908, 0.7382, 0.8912, 0.8135, 0.8957, 0.8137, 0.8984, 0.8321, 0.9224, 0.7988, 0.9277, 0.8137, 0.8984, 0.8135, 0.8957, 0.8625, 0.9138, 0.8761, 0.8974, 0.8814, 0.9054, 0.8761, 0.8974, 0.8625, 0.9138, 0.8814, 0.9054, 0.7562, 0.908, 0.7462, 0.8768, 0.7396, 0.8819, 0.7988, 0.9308, 0.814, 0.9075, 0.8135, 0.9179, 0.814, 0.8881, 0.7988, 0.9277, 0.8135, 0.8957, 0.8321, 0.9224, 0.8137, 0.8984, 0.8148, 0.917, 0.8137, 0.8984, 0.7988, 0.9277, 0.8148, 0.917, 0.168, 0.8866, 0.2012, 0.8866, 0.1846, 0.884, 0.1286, 0.9432, 0.1286, 0.9878, 0.09359, 0.9655, 0.7562, 0.908, 0.7382, 0.8912, 0.7284, 0.9538, 0.7382, 0.8912, 0.7562, 0.908, 0.7284, 0.9538, 0.7988, 0.9308, 0.8135, 0.9271, 0.8135, 0.9888, 0.832, 0.9255, 0.8135, 0.9271, 0.8135, 0.9179, 0.8625, 0.9138, 0.8791, 0.9132, 0.8639, 0.9655, 0.8625, 0.9138, 0.8791, 0.9132, 0.8814, 0.9054, 0.2332, 0.9878, 0.2332, 0.9432, 0.2678, 0.9655, 0.9562, 0.6871, 0.9872, 0.7104, 0.9872, 0.6172, 0.9562, 0.6871, 0.9872, 0.6172, 0.9369, 0.5998, 0.9098, 0.7569, 0.8672, 0.7977, 0.8943, 0.8617, 0.9098, 0.7569, 0.8943, 0.8617, 0.9446, 0.8442, 0.8208, 0.722, 0.8672, 0.7977, 0.9098, 0.7569, 0.8208, 0.722, 0.9098, 0.7569, 0.8711, 0.658, 0.9872, 0.5009, 0.9098, 0.5183, 0.9369, 0.5998, 0.9872, 0.5009, 0.9369, 0.5998, 0.9872, 0.6172, 0.05376, 0.4965, 0.05998, 0.5683, 0.01502, 0.5722, 0.05376, 0.4965, 0.01502, 0.5722, 0.01502, 0.4733, 0.3478, 0.4034, 0.375, 0.4849, 0.2705, 0.6013, 0.3478, 0.4034, 0.2705, 0.6013, 0.2434, 0.4092, 0.4215, 0.4965, 0.375, 0.4849, 0.3478, 0.4034, 0.4215, 0.4965, 0.3478, 0.4034, 0.4253, 0.4383, 0.7279, 0.7575, 0.7279, 0.612, 0.6897, 0.6722, 0.7279, 0.7575, 0.6897, 0.6722, 0.6974, 0.7887, 0.3916, 0.8818, 0.4071, 0.7363, 0.3391, 0.7475, 0.3916, 0.8818, 0.3391, 0.7475, 0.3408, 0.8585, 0.442, 0.8934, 0.5232, 0.8294, 0.5039, 0.6722, 0.442, 0.8934, 0.5039, 0.6722, 0.4071, 0.7363, 0.5232, 0.8294, 0.6084, 0.8061, 0.6084, 0.649, 0.5232, 0.8294, 0.6084, 0.649, 0.5039, 0.6722, 0.6974, 0.7887, 0.6897, 0.6722, 0.6084, 0.649, 0.6974, 0.7887, 0.6084, 0.649, 0.6084, 0.8061, 0.7013, 0.8585, 0.6974, 0.7887, 0.6084, 0.8061, 0.7013, 0.8585, 0.6084, 0.8061, 0.6084, 0.8701, 0.7362, 0.8527, 0.7279, 0.7575, 0.6974, 0.7887, 0.7362, 0.8527, 0.6974, 0.7887, 0.7013, 0.8585, 0.8406, 0.8421, 0.8406, 0.7897, 0.8135, 0.7838, 0.8406, 0.8421, 0.8135, 0.7838, 0.8174, 0.8363, 0.8406, 0.8421, 0.8174, 0.8363, 0.8135, 0.7838, 0.8406, 0.8421, 0.8135, 0.7838, 0.8406, 0.7897, 0.8174, 0.8363, 0.7904, 0.8421, 0.7904, 0.7897, 0.8174, 0.8363, 0.7904, 0.7897, 0.8135, 0.7838, 0.8174, 0.8363, 0.8135, 0.7838, 0.7904, 0.7897, 0.8174, 0.8363, 0.7904, 0.7897, 0.7904, 0.8421, 0.7981, 0.877, 0.7988, 0.9297, 0.814, 0.9063, 0.7981, 0.877, 0.814, 0.9063, 0.8174, 0.8363, 0.6084, 0.8061, 0.5232, 0.8294, 0.531, 0.8818, 0.6084, 0.8061, 0.531, 0.8818, 0.6084, 0.8701, 0.5232, 0.8294, 0.442, 0.8934, 0.4497, 0.9458, 0.5232, 0.8294, 0.4497, 0.9458, 0.531, 0.8818, 0.38, 0.9516, 0.38, 0.9807, 0.4497, 0.9458, 0.38, 0.9516, 0.4497, 0.9458, 0.442, 0.8934, 0.3374, 0.9051, 0.2946, 0.9024, 0.2911, 0.9342, 0.3374, 0.9051, 0.2911, 0.9342, 0.349, 0.9284, 0.6084, 0.649, 0.6897, 0.6722, 0.6704, 0.5617, 0.6084, 0.649, 0.6704, 0.5617, 0.6007, 0.5093, 0.964, 0.7453, 0.9872, 0.7569, 0.9872, 0.7104, 0.964, 0.7453, 0.9872, 0.7104, 0.9562, 0.6871, 0.4562, 0.4383, 0.4253, 0.4383, 0.4226, 0.3915, 0.4562, 0.4383, 0.4226, 0.3915, 0.4506, 0.3847, 0.8625, 0.9127, 0.8761, 0.8962, 0.8406, 0.8421, 0.8625, 0.9127, 0.8406, 0.8421, 0.8329, 0.877, 0.1672, 0.9888, 0.202, 0.9888, 0.202, 0.9422, 0.1672, 0.9888, 0.202, 0.9422, 0.1672, 0.9422, 0.2332, 0.9878, 0.2332, 0.9432, 0.202, 0.9422, 0.2332, 0.9878, 0.202, 0.9422, 0.202, 0.9888, 0.1389, 0.287, 0.1405, 0.3541, 0.05127, 0.3116, 0.1389, 0.287, 0.05127, 0.3116, 0.04603, 0.2695, 0.7981, 0.877, 0.8174, 0.8363, 0.814, 0.8869, 0.7981, 0.877, 0.814, 0.8869, 0.7988, 0.9266, 0.9872, 0.7569, 0.964, 0.7453, 0.9601, 0.7919, 0.9872, 0.7569, 0.9601, 0.7919, 0.9872, 0.8151, 0.01502, 0.6653, 0.06536, 0.6304, 0.1273, 0.805, 0.01502, 0.6653, 0.1273, 0.805, 0.07695, 0.84, 0.4071, 0.7363, 0.5039, 0.6722, 0.4807, 0.5326, 0.4071, 0.7363, 0.4807, 0.5326, 0.3762, 0.649, 0.5039, 0.6722, 0.6084, 0.649, 0.6007, 0.5093, 0.5039, 0.6722, 0.6007, 0.5093, 0.4807, 0.5326, 0.05763, 0.3626, 0.01502, 0.386, 0.01502, 0.2986, 0.05763, 0.3626, 0.01502, 0.2986, 0.05127, 0.3116, 0.7981, 0.877, 0.7562, 0.9069, 0.7462, 0.8757, 0.7981, 0.877, 0.7462, 0.8757, 0.7904, 0.8421, 0.8406, 0.8421, 0.8761, 0.8962, 0.8625, 0.9127, 0.8406, 0.8421, 0.8625, 0.9127, 0.8329, 0.877, 0.5298, 0.3685, 0.4506, 0.3847, 0.4562, 0.2521, 0.5298, 0.3685, 0.4562, 0.2521, 0.5104, 0.287, 0.3169, 0.2637, 0.3478, 0.4034, 0.2434, 0.4092, 0.3169, 0.2637, 0.2434, 0.4092, 0.2275, 0.3138, 0.2434, 0.4092, 0.1427, 0.45, 0.1405, 0.3541, 0.2434, 0.4092, 0.1405, 0.3541, 0.2275, 0.3138, 0.1389, 0.287, 0.2201, 0.2695, 0.2275, 0.3138, 0.1389, 0.287, 0.2275, 0.3138, 0.1405, 0.3541, 0.2434, 0.4092, 0.2705, 0.6013, 0.1505, 0.6246, 0.2434, 0.4092, 0.1505, 0.6246, 0.1427, 0.45, 0.4136, 0.2405, 0.4562, 0.2521, 0.4506, 0.3847, 0.4136, 0.2405, 0.4506, 0.3847, 0.4226, 0.3915, 0.1427, 0.45, 0.06536, 0.4325, 0.05763, 0.3626, 0.1427, 0.45, 0.05763, 0.3626, 0.1405, 0.3541, 0.3258, 0.6956, 0.2949, 0.6956, 0.2998, 0.7539, 0.3258, 0.6956, 0.2998, 0.7539, 0.3391, 0.7475, 0.3391, 0.7475, 0.2998, 0.7539, 0.3027, 0.8411, 0.3391, 0.7475, 0.3027, 0.8411, 0.3408, 0.8585, 0.6974, 0.5384, 0.6897, 0.6722, 0.7279, 0.612, 0.6974, 0.5384, 0.7279, 0.612, 0.7362, 0.5267, 0.9013, 0.214, 0.8972, 0.1434, 0.8457, 0.1714, 0.9013, 0.214, 0.8457, 0.1714, 0.8495, 0.2128, 0.8284, 0.105, 0.8102, 0.1513, 0.8457, 0.1714, 0.8284, 0.105, 0.8457, 0.1714, 0.8972, 0.1434, 0.896, 0.2634, 0.9013, 0.214, 0.8495, 0.2128, 0.896, 0.2634, 0.8495, 0.2128, 0.8539, 0.2513, 0.8284, 0.105, 0.7615, 0.09639, 0.7689, 0.1385, 0.8284, 0.105, 0.7689, 0.1385, 0.8102, 0.1513, 0.8039, 0.1981, 0.8104, 0.2227, 0.8495, 0.2128, 0.8039, 0.1981, 0.8495, 0.2128, 0.8457, 0.1714, 0.8102, 0.1513, 0.7878, 0.184, 0.8039, 0.1981, 0.8102, 0.1513, 0.8039, 0.1981, 0.8457, 0.1714, 0.8495, 0.2128, 0.8104, 0.2227, 0.8152, 0.2456, 0.8495, 0.2128, 0.8152, 0.2456, 0.8539, 0.2513, 0.7647, 0.1776, 0.7878, 0.184, 0.8102, 0.1513, 0.7647, 0.1776, 0.8102, 0.1513, 0.7689, 0.1385, 0.1672, 0.9888, 0.1672, 0.9422, 0.1286, 0.9432, 0.1672, 0.9888, 0.1286, 0.9432, 0.1286, 0.9878, 0.7981, 0.877, 0.7904, 0.8421, 0.7462, 0.8757, 0.7981, 0.877, 0.7462, 0.8757, 0.7562, 0.9069, 0.8329, 0.877, 0.8174, 0.8363, 0.814, 0.9063, 0.8329, 0.877, 0.814, 0.9063, 0.832, 0.9243, 0.1672, 0.9422, 0.202, 0.9422, 0.2012, 0.8843, 0.1672, 0.9422, 0.2012, 0.8843, 0.1679, 0.8843, 0.814, 0.8869, 0.8174, 0.8363, 0.8329, 0.877, 0.814, 0.8869, 0.8329, 0.877, 0.8321, 0.9212, 0.2012, 0.8866, 0.202, 0.9422, 0.1672, 0.9422, 0.2012, 0.8866, 0.1672, 0.9422, 0.168, 0.8866, 0.9562, 0.6871, 0.9369, 0.5998, 0.9872, 0.6172, 0.9562, 0.6871, 0.9872, 0.6172, 0.9872, 0.7104, 0.9098, 0.7569, 0.9446, 0.8442, 0.8943, 0.8617, 0.9098, 0.7569, 0.8943, 0.8617, 0.8672, 0.7977, 0.8208, 0.722, 0.8711, 0.658, 0.9098, 0.7569, 0.8208, 0.722, 0.9098, 0.7569, 0.8672, 0.7977, 0.9872, 0.5009, 0.9872, 0.6172, 0.9369, 0.5998, 0.9872, 0.5009, 0.9369, 0.5998, 0.9098, 0.5183, 0.05376, 0.4965, 0.01502, 0.4733, 0.01502, 0.5722, 0.05376, 0.4965, 0.01502, 0.5722, 0.05998, 0.5683, 0.3478, 0.4034, 0.2434, 0.4092, 0.2705, 0.6013, 0.3478, 0.4034, 0.2705, 0.6013, 0.375, 0.4849, 0.4215, 0.4965, 0.4253, 0.4383, 0.3478, 0.4034, 0.4215, 0.4965, 0.3478, 0.4034, 0.375, 0.4849, 0.7279, 0.7575, 0.6974, 0.7887, 0.6897, 0.6722, 0.7279, 0.7575, 0.6897, 0.6722, 0.7279, 0.612, 0.3916, 0.8818, 0.3408, 0.8585, 0.3391, 0.7475, 0.3916, 0.8818, 0.3391, 0.7475, 0.4071, 0.7363, 0.442, 0.8934, 0.4071, 0.7363, 0.5039, 0.6722, 0.442, 0.8934, 0.5039, 0.6722, 0.5232, 0.8294, 0.5232, 0.8294, 0.5039, 0.6722, 0.6084, 0.649, 0.5232, 0.8294, 0.6084, 0.649, 0.6084, 0.8061, 0.6084, 0.649, 0.6897, 0.6722, 0.6974, 0.7887, 0.6084, 0.649, 0.6974, 0.7887, 0.6084, 0.8061, 0.7013, 0.8585, 0.6084, 0.8701, 0.6084, 0.8061, 0.7013, 0.8585, 0.6084, 0.8061, 0.6974, 0.7887, 0.6974, 0.7887, 0.7279, 0.7575, 0.7362, 0.8527, 0.6974, 0.7887, 0.7362, 0.8527, 0.7013, 0.8585, 0.8406, 0.8433, 0.8174, 0.8375, 0.8135, 0.785, 0.8406, 0.8433, 0.8135, 0.785, 0.8406, 0.7909, 0.8406, 0.8433, 0.8406, 0.7909, 0.8135, 0.785, 0.8406, 0.8433, 0.8135, 0.785, 0.8174, 0.8375, 0.8174, 0.8375, 0.8135, 0.785, 0.7904, 0.7909, 0.8174, 0.8375, 0.7904, 0.7909, 0.7904, 0.8433, 0.7904, 0.7909, 0.8135, 0.785, 0.8174, 0.8375, 0.7904, 0.7909, 0.8174, 0.8375, 0.7904, 0.8433, 0.7981, 0.8781, 0.8174, 0.8375, 0.814, 0.9075, 0.7981, 0.8781, 0.814, 0.9075, 0.7988, 0.9308, 0.6084, 0.8061, 0.6084, 0.8701, 0.531, 0.8818, 0.6084, 0.8061, 0.531, 0.8818, 0.5232, 0.8294, 0.5232, 0.8294, 0.531, 0.8818, 0.4497, 0.9458, 0.5232, 0.8294, 0.4497, 0.9458, 0.442, 0.8934, 0.4497, 0.9458, 0.38, 0.9807, 0.38, 0.9516, 0.4497, 0.9458, 0.38, 0.9516, 0.442, 0.8934, 0.3374, 0.9051, 0.349, 0.9284, 0.2911, 0.9342, 0.3374, 0.9051, 0.2911, 0.9342, 0.2946, 0.9024, 0.6084, 0.649, 0.6007, 0.5093, 0.6704, 0.5617, 0.6084, 0.649, 0.6704, 0.5617, 0.6897, 0.6722, 0.964, 0.7453, 0.9562, 0.6871, 0.9872, 0.7104, 0.964, 0.7453, 0.9872, 0.7104, 0.9872, 0.7569, 0.4562, 0.4383, 0.4506, 0.3847, 0.4226, 0.3915, 0.4562, 0.4383, 0.4226, 0.3915, 0.4253, 0.4383, 0.8406, 0.8433, 0.8761, 0.8974, 0.8625, 0.9138, 0.8406, 0.8433, 0.8625, 0.9138, 0.8329, 0.8781, 0.1672, 0.9888, 0.1672, 0.9422, 0.202, 0.9422, 0.1672, 0.9888, 0.202, 0.9422, 0.202, 0.9888, 0.202, 0.9422, 0.2332, 0.9432, 0.2332, 0.9878, 0.202, 0.9422, 0.2332, 0.9878, 0.202, 0.9888, 0.1389, 0.287, 0.04603, 0.2695, 0.05127, 0.3116, 0.1389, 0.287, 0.05127, 0.3116, 0.1405, 0.3541, 0.7981, 0.8781, 0.7988, 0.9277, 0.814, 0.8881, 0.7981, 0.8781, 0.814, 0.8881, 0.8174, 0.8375, 0.9872, 0.7569, 0.9872, 0.8151, 0.9601, 0.7919, 0.9872, 0.7569, 0.9601, 0.7919, 0.964, 0.7453, 0.01502, 0.6653, 0.07695, 0.84, 0.1273, 0.805, 0.01502, 0.6653, 0.1273, 0.805, 0.06536, 0.6304, 0.4071, 0.7363, 0.3762, 0.649, 0.4807, 0.5326, 0.4071, 0.7363, 0.4807, 0.5326, 0.5039, 0.6722, 0.5039, 0.6722, 0.4807, 0.5326, 0.6007, 0.5093, 0.5039, 0.6722, 0.6007, 0.5093, 0.6084, 0.649, 0.05763, 0.3626, 0.05127, 0.3116, 0.01502, 0.2986, 0.05763, 0.3626, 0.01502, 0.2986, 0.01502, 0.386, 0.7462, 0.8768, 0.7562, 0.908, 0.7981, 0.8781, 0.7462, 0.8768, 0.7981, 0.8781, 0.7904, 0.8433, 0.8625, 0.9138, 0.8761, 0.8974, 0.8406, 0.8433, 0.8625, 0.9138, 0.8406, 0.8433, 0.8329, 0.8781, 0.5298, 0.3685, 0.5104, 0.287, 0.4562, 0.2521, 0.5298, 0.3685, 0.4562, 0.2521, 0.4506, 0.3847, 0.3169, 0.2637, 0.2275, 0.3138, 0.2434, 0.4092, 0.3169, 0.2637, 0.2434, 0.4092, 0.3478, 0.4034, 0.2434, 0.4092, 0.2275, 0.3138, 0.1405, 0.3541, 0.2434, 0.4092, 0.1405, 0.3541, 0.1427, 0.45, 0.2275, 0.3138, 0.2201, 0.2695, 0.1389, 0.287, 0.2275, 0.3138, 0.1389, 0.287, 0.1405, 0.3541, 0.2434, 0.4092, 0.1427, 0.45, 0.1505, 0.6246, 0.2434, 0.4092, 0.1505, 0.6246, 0.2705, 0.6013, 0.4506, 0.3847, 0.4562, 0.2521, 0.4136, 0.2405, 0.4506, 0.3847, 0.4136, 0.2405, 0.4226, 0.3915, 0.05763, 0.3626, 0.06536, 0.4325, 0.1427, 0.45, 0.05763, 0.3626, 0.1427, 0.45, 0.1405, 0.3541, 0.3258, 0.6956, 0.3391, 0.7475, 0.2998, 0.7539, 0.3258, 0.6956, 0.2998, 0.7539, 0.2949, 0.6956, 0.3391, 0.7475, 0.3408, 0.8585, 0.3027, 0.8411, 0.3391, 0.7475, 0.3027, 0.8411, 0.2998, 0.7539, 0.7279, 0.612, 0.6897, 0.6722, 0.6974, 0.5384, 0.7279, 0.612, 0.6974, 0.5384, 0.7362, 0.5267, 0.6778, 0.1896, 0.6656, 0.1393, 0.6243, 0.1444, 0.6778, 0.1896, 0.6243, 0.1444, 0.608, 0.2008, 0.6243, 0.1444, 0.5971, 0.1141, 0.5558, 0.1417, 0.6243, 0.1444, 0.5558, 0.1417, 0.608, 0.2008, 0.725, 0.1738, 0.7041, 0.1353, 0.6656, 0.1393, 0.725, 0.1738, 0.6656, 0.1393, 0.6778, 0.1896, 0.5558, 0.1417, 0.5971, 0.1141, 0.5758, 0.0764, 0.5558, 0.1417, 0.5758, 0.0764, 0.533, 0.07827, 0.6656, 0.1393, 0.6668, 0.099, 0.6414, 0.09786, 0.6656, 0.1393, 0.6414, 0.09786, 0.6243, 0.1444, 0.5971, 0.1141, 0.6243, 0.1444, 0.6414, 0.09786, 0.5971, 0.1141, 0.6414, 0.09786, 0.6242, 0.08513, 0.6656, 0.1393, 0.7041, 0.1353, 0.6903, 0.09871, 0.6656, 0.1393, 0.6903, 0.09871, 0.6668, 0.099, 0.5971, 0.1141, 0.6242, 0.08513, 0.613, 0.06396, 0.5971, 0.1141, 0.613, 0.06396, 0.5758, 0.0764, 0.1286, 0.9432, 0.1672, 0.9422, 0.1672, 0.9888, 0.1286, 0.9432, 0.1672, 0.9888, 0.1286, 0.9878, 0.7462, 0.8768, 0.7904, 0.8433, 0.7981, 0.8781, 0.7462, 0.8768, 0.7981, 0.8781, 0.7562, 0.908, 0.814, 0.9075, 0.8174, 0.8375, 0.8329, 0.8781, 0.814, 0.9075, 0.8329, 0.8781, 0.832, 0.9255, 0.2012, 0.8843, 0.202, 0.9422, 0.1672, 0.9422, 0.2012, 0.8843, 0.1672, 0.9422, 0.1679, 0.8843, 0.814, 0.8881, 0.8321, 0.9224, 0.8329, 0.8781, 0.814, 0.8881, 0.8329, 0.8781, 0.8174, 0.8375, 0.2012, 0.8866, 0.168, 0.8866, 0.1672, 0.9422, 0.2012, 0.8866, 0.1672, 0.9422, 0.202, 0.9422])
me_eagle_03___default_0.materials.append(mat_03___default)
me_eagle_03___default_0.update()
me_eagle_03___default_0.normals_split_custom_set([tuple(v) for v in zip(*[iter([-0.8331, -0.3959, -0.3862, -0.641, -0.7649, -0.06324, -0.465, -0.4678, -0.7516, -0.8331, -0.3959, -0.3862, -0.6188, -0.2289, 0.7514, -0.641, -0.7649, -0.06324, -0.7449, -0.3116, 0.5899, -0.6188, -0.2289, 0.7514, -0.8331, -0.3959, -0.3862, -0.8761, -0.3869, -0.2877, -6.868e-08, -0.07728, -0.997, -9.267e-08, -0.9991, 0.04284, -0.8761, -0.3869, -0.2877, -4.459e-07, 0.6184, -0.7858, -6.868e-08, -0.07728, -0.997, -0.9454, -0.2011, -0.2566, -0.8761, -0.3869, -0.2877, -6.881e-08, -0.8453, 0.5344, -0.9454, -0.2011, -0.2566, 6.225e-08, 0.3517, -0.9361, -4.459e-07, 0.6184, -0.7858, -0.5835, -0.1598, 0.7963, -0.641, -0.7649, -0.06324, -0.6188, -0.2289, 0.7514, -0.3089, -0.02405, 0.9508, -0.356, -0.06082, 0.9325, -0.2694, -0.05463, 0.9615, -0.3089, -0.02405, 0.9508, 2.518e-06, 0.01456, 0.9999, -0.3147, -0.1128, 0.9425, 7.167e-06, 0.3483, -0.9374, -0.4771, 0.3321, -0.8137, -1.931e-05, 0.5992, -0.8006, -0.5209, 0.4537, -0.7231, -0.9254, 0.1783, 0.3345, -0.7144, 0.08858, -0.6941, -0.2018, 0.1395, -0.9694, -0.9254, 0.1783, 0.3345, -0.5209, 0.4537, -0.7231, -0.2018, 0.1395, -0.9694, -0.02855, 0.1741, -0.9843, -0.9254, 0.1783, 0.3345, -0.9254, 0.1782, 0.3345, -0.2694, -0.05463, 0.9615, -0.3518, -0.1796, 0.9187, -0.9254, 0.1782, 0.3345, -0.3089, -0.02405, 0.9508, -0.2694, -0.05463, 0.9615, -0.08541, 0.06556, 0.9942, -0.3089, -0.02405, 0.9508, -0.9254, 0.1782, 0.3345, -0.08226, -0.1506, 0.9852, -0.1045, 0.1013, 0.9894, -0.2205, -0.1832, 0.958, -0.08226, -0.1506, 0.9852, 0.00916, 0.2211, 0.9752, -0.1045, 0.1013, 0.9894, 0.2235, -0.2072, 0.9524, 0.02182, 0.04058, 0.9989, 0.0098, -0.2454, 0.9694, 0.6365, -0.5988, 0.4862, 0.927, -0.0796, 0.3666, 0.01251, -0.8409, 0.5411, 0.5269, -0.7861, 0.3231, 0.9958, -0.0877, 0.02759, 0.9078, -0.04707, 0.4167, 0.9966, -0.07742, 0.0267, 0.6777, 0.6763, 0.2885, 0.9958, -0.0877, 0.02759, 0.02182, 0.04058, 0.9989, -0.1369, -0.02817, 0.9902, 0.0098, -0.2454, 0.9694, -0.03345, -0.284, 0.9582, 0.02182, 0.04058, 0.9989, -0.04699, -0.002715, 0.9989, -1.901e-05, 0.5275, -0.8495, 0.6587, 0.2031, -0.7245, -0.524, 0.8026, -0.2851, -1.901e-05, 0.5275, -0.8495, 8.091e-06, -0.2679, -0.9635, 0.6587, 0.2031, -0.7245, 1.9e-05, -0.4314, -0.9022, -0.465, -0.4678, -0.7516, 1.766e-06, -0.3014, -0.9535, 1.9e-05, -0.4314, -0.9022, -0.8331, -0.3959, -0.3862, -0.465, -0.4678, -0.7516, -0.8739, -0.2476, -0.4182, -0.7449, -0.3116, 0.5899, -0.8331, -0.3959, -0.3862, -0.7361, -0.543, 0.4041, -0.7449, -0.3116, 0.5899, -0.8739, -0.2476, -0.4182, -0.1238, -0.01938, -0.9921, -0.08524, -0.1086, -0.9904, -0.1029, -0.1, -0.9897, -0.1359, -0.02918, -0.9903, -0.1238, -0.01938, -0.9921, -0.1452, -0.04476, -0.9884, -0.05448, -0.02927, -0.9981, -0.08225, 0.1011, -0.9915, -0.1029, -0.1, -0.9897, -0.04911, -0.1646, -0.9851, -0.05448, -0.02927, -0.9981, -0.1029, -0.1, -0.9897, -0.09852, -0.1279, -0.9869, -0.04911, -0.1646, -0.9851, -0.1029, -0.1, -0.9897, -0.08524, -0.1086, -0.9904, -0.09852, -0.1279, -0.9869, -0.1029, -0.1, -0.9897, 0.713, 0.5152, 0.4757, 0.006524, 0.8478, 0.5302, 0.927, -0.0796, 0.3666, 0.8266, 0.4624, 0.3207, 0.008566, 0.9999, 0.01278, 0.002755, 0.9131, 0.4077, 0.01732, 0.9998, 0.01277, -0.8243, 0.4715, 0.3135, 0.008566, 0.9999, 0.01278, -0.08524, -0.1086, -0.9904, -0.06985, -0.1335, -0.9886, -0.1158, -0.1099, -0.9872, -0.08524, -0.1086, -0.9904, -0.03125, -0.1453, -0.9889, -0.06985, -0.1335, -0.9886, -0.04783, -0.1192, -0.9917, -0.03125, -0.1453, -0.9889, -0.08524, -0.1086, -0.9904, -0.8987, -0.05626, 0.435, -0.6875, -0.06728, 0.723, -0.6552, 0.6997, 0.2848, -0.6242, -0.6118, 0.4859, 0.01251, -0.8409, 0.5411, -0.9328, -0.07461, 0.3527, -0.0002586, -0.8247, 0.5655, 0.8601, -0.4155, 0.2959, 0.0006591, -0.5158, 0.8567, -0.7361, -0.543, 0.4041, -0.8739, -0.2476, -0.4182, -0.6416, -0.7554, 0.1332, -6.881e-08, -0.8453, 0.5344, 0.0, -0.5401, 0.8416, -0.8045, -0.4328, 0.4068, -0.9454, -0.2011, -0.2566, -6.881e-08, -0.8453, 0.5344, -0.8045, -0.4328, 0.4068, -0.7804, 0.02659, -0.6248, -0.9454, -0.2011, -0.2566, -0.8045, -0.4328, 0.4068, -2.284e-05, 0.2662, -0.9639, 0.08853, 0.2646, -0.9603, -7.387e-06, 0.262, -0.9651, 0.03352, -0.004952, -0.9994, 0.1218, 0.2598, -0.958, 0.1066, 0.2645, -0.9585, 0.08909, 0.2139, -0.9728, 0.03352, -0.004952, -0.9994, 0.03808, 0.06951, -0.9969, -0.1396, -0.03608, 0.9896, -0.3147, -0.1128, 0.9425, 2.518e-06, 0.01456, 0.9999, -1.67e-05, 0.03073, 0.9995, -0.1396, -0.03608, 0.9896, 2.518e-06, 0.01456, 0.9999, 0.01239, 0.1511, 0.9884, 0.04003, 0.2614, 0.9644, 0.01388, 0.1743, 0.9846, -0.8835, 0.1489, -0.4441, -0.524, 0.8026, -0.2851, -0.9943, -0.0961, -0.04637, -0.5577, -0.2639, -0.787, -0.8835, 0.1489, -0.4441, -0.9943, -0.0961, -0.04637, -0.2164, -0.6943, -0.6863, -0.5577, -0.2639, -0.787, -0.9943, -0.0961, -0.04637, -0.01274, 0.1991, 0.9799, 0.01239, 0.1511, 0.9884, 0.01388, 0.1743, 0.9846, -0.01274, 0.1991, 0.9799, 0.03659, 0.2284, 0.9729, 0.01239, 0.1511, 0.9884, 0.006757, 0.2498, 0.9683, -0.1045, 0.1013, 0.9894, 0.00916, 0.2211, 0.9752, -0.2164, -0.6943, -0.6863, 8.091e-06, -0.2679, -0.9635, -0.5577, -0.2639, -0.787, -0.2164, -0.6943, -0.6863, 0.6587, 0.2031, -0.7245, 8.091e-06, -0.2679, -0.9635, -0.8598, -0.4154, 0.2971, -3.066e-05, -0.9943, 0.1067, -0.0002586, -0.8247, 0.5655, -0.1621, -0.06085, 0.9849, -0.08226, -0.1506, 0.9852, -0.2205, -0.1832, 0.958, -0.1621, -0.06085, 0.9849, -0.04699, -0.002715, 0.9989, -0.08226, -0.1506, 0.9852, -0.09246, 0.01283, 0.9956, -0.03345, -0.284, 0.9582, -0.1621, -0.06085, 0.9849, 0.0098, -0.2454, 0.9694, -0.1331, 0.01859, 0.9909, 0.1758, -0.5832, 0.7931, -0.1369, -0.02817, 0.9902, -0.1331, 0.01859, 0.9909, 0.0098, -0.2454, 0.9694, -0.465, -0.4678, -0.7516, -0.4817, -0.2014, -0.8529, -0.0002111, -0.3011, -0.9536, -0.641, -0.7649, -0.06321, -0.2594, -0.9619, -0.08616, -0.465, -0.4678, -0.7516, -0.9328, -0.07461, 0.3527, 0.006524, 0.8478, 0.5302, -0.7156, 0.5224, 0.4637, 0.9078, -0.04707, 0.4167, 0.6777, 0.6763, 0.2885, 0.688, -0.06542, 0.7228, -0.9171, 0.037, -0.3969, -0.7878, 0.03326, -0.615, -0.7725, 0.03281, -0.6342, -0.06543, -0.04039, -0.997, -0.0842, -0.04508, -0.9954, -0.08908, -0.04473, -0.995, -0.09852, -0.1279, -0.9869, -0.1158, -0.1099, -0.9872, -0.08497, -0.07047, -0.9939, -0.09852, -0.1279, -0.9869, -0.08524, -0.1086, -0.9904, -0.1158, -0.1099, -0.9872, 0.03352, -0.004952, -0.9994, -0.9254, 0.1782, 0.3346, 0.03808, 0.06951, -0.9969, -0.5209, 0.4537, -0.7231, -0.524, 0.8026, -0.2851, -0.8835, 0.1489, -0.4441, -0.5209, 0.4537, -0.7231, -1.901e-05, 0.5275, -0.8495, -0.524, 0.8026, -0.2851, -0.8761, -0.3869, -0.2877, -9.267e-08, -0.9991, 0.04284, -6.881e-08, -0.8453, 0.5344, -0.2594, -0.9619, -0.08615, -0.641, -0.7649, -0.06323, -0.0844, -0.5719, 0.8159, -0.3022, -0.1481, -0.9417, -0.5577, -0.2639, -0.787, -0.4817, -0.2014, -0.8529, -0.1238, -0.01938, -0.9921, -0.1029, -0.1, -0.9897, -0.1452, -0.04476, -0.9884, 0.2235, -0.2072, 0.9524, 0.01239, 0.1511, 0.9884, 0.02182, 0.04058, 0.9989, -0.03345, -0.284, 0.9582, -0.1369, -0.02817, 0.9902, 0.02182, 0.04058, 0.9989, -0.9254, 0.1783, 0.3345, -0.4771, 0.3321, -0.8137, -0.7144, 0.08858, -0.6941, -0.7144, 0.08858, -0.6941, -0.4771, 0.3321, -0.8137, 7.167e-06, 0.3483, -0.9374, -0.3089, -0.02405, 0.9508, -0.3147, -0.1128, 0.9425, -0.356, -0.06082, 0.9325, 0.08909, 0.2139, -0.9728, 0.1218, 0.2598, -0.958, 0.03352, -0.004952, -0.9994, -0.2018, 0.1395, -0.9694, -0.5209, 0.4537, -0.7231, -0.8835, 0.1488, -0.4441, -0.9454, -0.2011, -0.2566, -4.459e-07, 0.6184, -0.7858, -0.8761, -0.3869, -0.2877, -0.1621, -0.06085, 0.9849, -0.1239, 0.0396, 0.9915, -0.09246, 0.01283, 0.9956, -0.09246, 0.01283, 0.9956, -0.1239, 0.0396, 0.9915, -0.07609, -0.3368, 0.9385, -0.1621, -0.06085, 0.9849, -0.03345, -0.284, 0.9582, -0.04699, -0.002715, 0.9989, -0.0002586, -0.8247, 0.5655, -3.066e-05, -0.9943, 0.1067, 0.8601, -0.4155, 0.2959, -0.8987, -0.05626, 0.435, -0.6552, 0.6997, 0.2848, -0.9949, -0.08194, 0.05857, -0.4894, -0.8118, 0.3184, -0.8987, -0.05626, 0.435, -0.9949, -0.08194, 0.05857, 0.8266, 0.4624, 0.3207, 0.002755, 0.9131, 0.4077, -0.002585, 0.6273, 0.7788, -0.002585, 0.6273, 0.7788, 0.002755, 0.9131, 0.4077, -0.8243, 0.4715, 0.3135, -0.8598, -0.4154, 0.2971, -0.0002586, -0.8247, 0.5655, 0.0006591, -0.5158, 0.8567, 0.5269, -0.7861, 0.3231, 0.9078, -0.04707, 0.4167, 0.688, -0.06542, 0.7228, -0.6875, -0.06728, 0.723, -0.8987, -0.05626, 0.435, -0.4894, -0.8118, 0.3184, -0.6552, 0.6997, 0.2848, -0.9982, -0.0223, 0.05514, -0.9949, -0.08194, 0.05857, -0.9949, -0.08194, 0.05857, -0.9982, -0.0223, 0.05514, -0.4894, -0.8118, 0.3184, 0.7836, -0.004512, -0.6212, 0.8899, -0.01697, -0.4558, 0.7709, -0.003213, -0.637, 7.695e-06, 0.6477, -0.7619, 1.696e-05, 0.8027, -0.5964, 6.358e-06, 0.6477, -0.7619, -0.8598, -0.4154, 0.2971, -3.194e-05, -0.9943, 0.1067, -3.066e-05, -0.9943, 0.1067, -3.066e-05, -0.9943, 0.1067, -3.194e-05, -0.9943, 0.1067, 0.8601, -0.4155, 0.2959, 0.5269, -0.7861, 0.3231, 0.9966, -0.07742, 0.0267, 0.9958, -0.0877, 0.02759, 0.6777, 0.6763, 0.2885, 0.9078, -0.04707, 0.4167, 0.9958, -0.0877, 0.02759, 0.8266, 0.4624, 0.3207, 0.01732, 0.9998, 0.01277, 0.008566, 0.9999, 0.01278, -0.8243, 0.4715, 0.3135, 0.002755, 0.9131, 0.4077, 0.008566, 0.9999, 0.01278, -0.005298, -0.687, -0.7266, -0.0174, -0.8918, -0.4521, -0.005146, -0.6745, -0.7382, 0.8331, -0.3959, -0.3862, 0.465, -0.4678, -0.7516, 0.641, -0.7649, -0.06326, 0.8331, -0.3959, -0.3862, 0.641, -0.7649, -0.06326, 0.6188, -0.2289, 0.7514, 0.7449, -0.3116, 0.5899, 0.8331, -0.3959, -0.3862, 0.6188, -0.2289, 0.7514, 0.8761, -0.3869, -0.2877, -9.267e-08, -0.9991, 0.04284, -6.868e-08, -0.07728, -0.997, 0.8761, -0.3869, -0.2877, -6.868e-08, -0.07728, -0.997, -4.459e-07, 0.6184, -0.7858, 0.9454, -0.2011, -0.2566, -6.881e-08, -0.8453, 0.5344, 0.8761, -0.3869, -0.2877, 0.9454, -0.2011, -0.2566, -4.459e-07, 0.6184, -0.7858, 6.225e-08, 0.3517, -0.9361, 0.5835, -0.1598, 0.7963, 0.6188, -0.2289, 0.7514, 0.641, -0.7649, -0.06326, 0.3089, -0.02404, 0.9508, -0.2694, 0.05463, -0.9615, -0.356, 0.06079, -0.9325, 0.3089, -0.02404, 0.9508, -0.3147, 0.1128, -0.9425, 2.518e-06, 0.01456, 0.9999, 7.167e-06, 0.3483, -0.9374, -1.931e-05, 0.5992, -0.8006, -0.477, -0.332, 0.8137, 0.5209, 0.4537, -0.7231, 0.7145, 0.08855, -0.694, 0.9254, 0.1782, 0.3346, -0.2017, -0.1395, 0.9695, 0.5209, 0.4537, -0.7231, 0.9254, 0.1782, 0.3346, -0.2017, -0.1395, 0.9695, 0.9254, 0.1782, 0.3346, -0.0285, -0.1741, 0.9843, 0.9254, 0.1782, 0.3346, -0.3518, 0.1796, -0.9187, -0.2694, 0.05463, -0.9615, 0.9254, 0.1782, 0.3346, -0.2694, 0.05463, -0.9615, 0.3089, -0.02404, 0.9508, 0.08537, 0.06549, 0.9942, 0.9254, 0.1782, 0.3346, 0.3089, -0.02404, 0.9508, -0.08222, 0.1506, -0.9852, -0.2205, 0.1832, -0.958, -0.1043, -0.1016, -0.9893, -0.08222, 0.1506, -0.9852, -0.1043, -0.1016, -0.9893, 0.009199, -0.2211, -0.9752, 0.2235, 0.2072, -0.9524, 0.009799, 0.2455, -0.9694, 0.02178, -0.04055, -0.9989, 0.6365, 0.5988, -0.4862, 0.01249, 0.8408, -0.5411, 0.927, 0.07968, -0.3665, 0.5269, 0.7861, -0.3232, 0.9078, 0.04706, -0.4167, 0.9958, 0.08767, -0.02758, 0.9966, 0.07733, -0.02669, 0.9958, 0.08767, -0.02758, 0.6777, -0.6763, -0.2886, 0.02178, -0.04055, -0.9989, 0.009799, 0.2455, -0.9694, -0.1368, 0.02824, -0.9902, -0.03344, 0.2841, -0.9582, -0.04697, 0.00271, -0.9989, 0.02178, -0.04055, -0.9989, 5.014e-06, 0.5276, -0.8495, -0.5241, -0.8026, 0.285, 0.6587, -0.2031, 0.7244, 5.014e-06, 0.5276, -0.8495, 0.6587, -0.2031, 0.7244, -8.494e-06, -0.2678, -0.9635, 1.9e-05, -0.4314, -0.9022, 1.766e-06, -0.3014, -0.9535, 0.465, -0.4678, -0.7516, 1.9e-05, -0.4314, -0.9022, 0.465, -0.4678, -0.7516, 0.8331, -0.3959, -0.3862, 0.8739, -0.2476, -0.4182, 0.8331, -0.3959, -0.3862, 0.7449, -0.3116, 0.5899, 0.7361, -0.543, 0.4041, 0.8739, -0.2476, -0.4182, 0.7449, -0.3116, 0.5899, -0.1238, 0.01939, 0.9921, -0.1029, 0.1, 0.9897, -0.08526, 0.1086, 0.9904, -0.1359, 0.02921, 0.9903, -0.1452, 0.04476, 0.9884, -0.1238, 0.01939, 0.9921, -0.05446, 0.02925, 0.9981, -0.1029, 0.1, 0.9897, -0.08224, -0.1011, 0.9915, -0.04904, 0.1643, 0.9852, -0.1029, 0.1, 0.9897, -0.05446, 0.02925, 0.9981, -0.09851, 0.1279, 0.9869, -0.1029, 0.1, 0.9897, -0.04904, 0.1643, 0.9852, -0.08526, 0.1086, 0.9904, -0.1029, 0.1, 0.9897, -0.09851, 0.1279, 0.9869, 0.713, -0.5152, -0.4757, 0.927, 0.07968, -0.3665, 0.006546, -0.8478, -0.5302, 0.8266, -0.4625, -0.3207, 0.00275, -0.9132, -0.4076, 0.008338, -0.9999, -0.01291, 0.01754, -0.9998, -0.01253, 0.008338, -0.9999, -0.01291, -0.8243, -0.4715, -0.3135, -0.08526, 0.1086, 0.9904, -0.1158, 0.1099, 0.9872, -0.06965, 0.1337, 0.9886, -0.08526, 0.1086, 0.9904, -0.06965, 0.1337, 0.9886, -0.03125, 0.1453, 0.9889, -0.04781, 0.1192, 0.9917, -0.08526, 0.1086, 0.9904, -0.03125, 0.1453, 0.9889, -0.8987, 0.05624, -0.4349, -0.6552, -0.6997, -0.2848, -0.6875, 0.06728, -0.723, -0.6243, 0.6118, -0.4859, -0.9328, 0.07458, -0.3527, 0.01249, 0.8408, -0.5411, -0.0002926, 0.8247, -0.5656, 0.0006567, 0.5159, -0.8567, 0.8601, 0.4155, -0.2959, 0.7361, -0.543, 0.4041, 0.6416, -0.7554, 0.1332, 0.8739, -0.2476, -0.4182, -6.881e-08, -0.8453, 0.5344, 0.8045, -0.4328, 0.4068, 0.0, -0.5401, 0.8416, 0.9454, -0.2011, -0.2566, 0.8045, -0.4328, 0.4068, -6.881e-08, -0.8453, 0.5344, 0.7804, 0.02659, -0.6248, 0.8045, -0.4328, 0.4068, 0.9454, -0.2011, -0.2566, -2.284e-05, 0.2662, -0.9639, -7.387e-06, 0.262, -0.9651, -0.08852, 0.2646, -0.9603, 0.03354, 0.004933, 0.9994, 0.1066, -0.2645, 0.9585, 0.1218, -0.2598, 0.958, 0.08912, -0.2138, 0.9728, 0.03808, -0.06951, 0.9969, 0.03354, 0.004933, 0.9994, 0.1396, -0.03608, 0.9896, 2.518e-06, 0.01456, 0.9999, -0.3147, 0.1128, -0.9425, -1.67e-05, 0.03073, 0.9995, 2.518e-06, 0.01456, 0.9999, 0.1396, -0.03608, 0.9896, 0.01239, -0.1511, -0.9884, 0.01386, -0.1743, -0.9846, 0.04003, -0.2614, -0.9644, -0.616, 0.3308, 0.7149, -0.9943, 0.0961, 0.04637, -0.5241, -0.8026, 0.285, 0.5577, -0.2639, -0.787, -0.9943, 0.0961, 0.04637, -0.616, 0.3308, 0.7149, -0.2164, 0.6943, 0.6864, -0.9943, 0.0961, 0.04637, 0.5577, -0.2639, -0.787, -0.01272, -0.1991, -0.9799, 0.01386, -0.1743, -0.9846, 0.01239, -0.1511, -0.9884, -0.01272, -0.1991, -0.9799, 0.01239, -0.1511, -0.9884, 0.03662, -0.2284, -0.9729, 0.006789, -0.2498, -0.9683, 0.009199, -0.2211, -0.9752, -0.1043, -0.1016, -0.9893, -0.2164, 0.6943, 0.6864, 0.5577, -0.2639, -0.787, -8.494e-06, -0.2678, -0.9635, -0.2164, 0.6943, 0.6864, -8.494e-06, -0.2678, -0.9635, 0.6587, -0.2031, 0.7244, -0.8598, 0.4154, -0.2971, -0.0002926, 0.8247, -0.5656, 0.0003036, 0.9943, -0.1067, -0.1621, 0.06085, -0.9849, -0.2205, 0.1832, -0.958, -0.08222, 0.1506, -0.9852, -0.1621, 0.06085, -0.9849, -0.08222, 0.1506, -0.9852, -0.04697, 0.00271, -0.9989, -0.09244, -0.01279, -0.9956, -0.1621, 0.06085, -0.9849, -0.03344, 0.2841, -0.9582, 0.009799, 0.2455, -0.9694, 0.1758, 0.5832, -0.7931, -0.1331, -0.0186, -0.9909, -0.1368, 0.02824, -0.9902, 0.009799, 0.2455, -0.9694, -0.1331, -0.0186, -0.9909, 0.4651, -0.4677, -0.7516, -0.0002111, -0.3011, -0.9536, 0.4817, -0.2014, -0.8529, 0.641, -0.7649, -0.06325, 0.4651, -0.4677, -0.7516, -0.2593, 0.9619, 0.08609, -0.9328, 0.07458, -0.3527, -0.7156, -0.5225, -0.4637, 0.006546, -0.8478, -0.5302, 0.9078, 0.04706, -0.4167, 0.688, 0.06537, -0.7228, 0.6777, -0.6763, -0.2886, -0.917, -0.03682, 0.3972, -0.7724, -0.03275, 0.6342, -0.7878, -0.03321, 0.6151, -0.06543, 0.04038, 0.997, -0.08908, 0.04473, 0.995, -0.08419, 0.04507, 0.9954, -0.09851, 0.1279, 0.9869, -0.08496, 0.07043, 0.9939, -0.1158, 0.1099, 0.9872, -0.09851, 0.1279, 0.9869, -0.1158, 0.1099, 0.9872, -0.08526, 0.1086, 0.9904, 0.03354, 0.004933, 0.9994, 0.03808, -0.06951, 0.9969, 0.9254, 0.1782, 0.3346, 0.5209, 0.4538, -0.723, -0.616, 0.3308, 0.7149, -0.5241, -0.8026, 0.285, 0.5209, 0.4538, -0.723, -0.5241, -0.8026, 0.285, 5.014e-06, 0.5276, -0.8495, 0.8761, -0.3869, -0.2877, -6.881e-08, -0.8453, 0.5344, -9.267e-08, -0.9991, 0.04284, -0.2594, 0.9619, 0.08617, 0.08444, -0.572, 0.8159, 0.641, -0.7649, -0.0632, -0.3022, 0.1481, 0.9417, 0.4817, -0.2014, -0.8529, 0.5577, -0.2639, -0.787, -0.1238, 0.01939, 0.9921, -0.1452, 0.04476, 0.9884, -0.1029, 0.1, 0.9897, 0.2235, 0.2072, -0.9524, 0.02178, -0.04055, -0.9989, 0.01239, -0.1511, -0.9884, -0.03344, 0.2841, -0.9582, 0.02178, -0.04055, -0.9989, -0.1368, 0.02824, -0.9902, 0.9254, 0.1782, 0.3346, 0.7145, 0.08855, -0.694, -0.477, -0.332, 0.8137, 0.7145, 0.08855, -0.694, 7.167e-06, 0.3483, -0.9374, -0.477, -0.332, 0.8137, 0.3089, -0.02404, 0.9508, -0.356, 0.06079, -0.9325, -0.3147, 0.1128, -0.9425, 0.08912, -0.2138, 0.9728, 0.03354, 0.004933, 0.9994, 0.1218, -0.2598, 0.958, -0.2017, -0.1395, 0.9695, -0.6159, 0.3308, 0.715, 0.5209, 0.4537, -0.7231, 0.9454, -0.2011, -0.2566, 0.8761, -0.3869, -0.2877, -4.459e-07, 0.6184, -0.7858, -0.1621, 0.06085, -0.9849, -0.09244, -0.01279, -0.9956, -0.1236, -0.03951, -0.9915, -0.09244, -0.01279, -0.9956, -0.0761, 0.3368, -0.9385, -0.1236, -0.03951, -0.9915, -0.1621, 0.06085, -0.9849, -0.04697, 0.00271, -0.9989, -0.03344, 0.2841, -0.9582, -0.0002926, 0.8247, -0.5656, 0.8601, 0.4155, -0.2959, 0.0003036, 0.9943, -0.1067, -0.8987, 0.05624, -0.4349, -0.9949, 0.08192, -0.05853, -0.6552, -0.6997, -0.2848, -0.4894, 0.8118, -0.3184, -0.9949, 0.08192, -0.05853, -0.8987, 0.05624, -0.4349, 0.8266, -0.4625, -0.3207, -0.002585, -0.6273, -0.7788, 0.00275, -0.9132, -0.4076, -0.002585, -0.6273, -0.7788, -0.8243, -0.4715, -0.3135, 0.00275, -0.9132, -0.4076, -0.8598, 0.4154, -0.2971, 0.0006567, 0.5159, -0.8567, -0.0002926, 0.8247, -0.5656, 0.5269, 0.7861, -0.3232, 0.688, 0.06537, -0.7228, 0.9078, 0.04706, -0.4167, -0.6875, 0.06728, -0.723, -0.4894, 0.8118, -0.3184, -0.8987, 0.05624, -0.4349, -0.6552, -0.6997, -0.2848, -0.9949, 0.08192, -0.05853, -0.9982, 0.02229, -0.05512, -0.9949, 0.08192, -0.05853, -0.4894, 0.8118, -0.3184, -0.9982, 0.02229, -0.05512, 0.7836, 0.004577, 0.6212, 0.7709, 0.003201, 0.637, 0.8899, 0.01697, 0.4558, -3.841e-05, -0.6476, 0.7619, -5.944e-05, -0.6477, 0.7619, -3.196e-05, -0.8027, 0.5964, -0.8598, 0.4154, -0.2971, 0.0003036, 0.9943, -0.1067, -4.062e-05, 0.9943, -0.1067, 0.0003036, 0.9943, -0.1067, 0.8601, 0.4155, -0.2959, -4.062e-05, 0.9943, -0.1067, 0.5269, 0.7861, -0.3232, 0.9958, 0.08767, -0.02758, 0.9966, 0.07733, -0.02669, 0.6777, -0.6763, -0.2886, 0.9958, 0.08767, -0.02758, 0.9078, 0.04706, -0.4167, 0.8266, -0.4625, -0.3207, 0.008338, -0.9999, -0.01291, 0.01754, -0.9998, -0.01253, -0.8243, -0.4715, -0.3135, 0.008338, -0.9999, -0.01291, 0.00275, -0.9132, -0.4076, -0.005689, 0.6872, 0.7264, -0.005148, 0.6745, 0.7382, -0.01736, 0.8918, 0.4521, -0.7449, -0.3116, 0.5899, 5.444e-06, -0.327, 0.945, -1.59e-07, -0.1205, 0.9927, -0.7449, -0.3116, 0.5899, -1.59e-07, -0.1205, 0.9927, -0.6188, -0.2289, 0.7514, -0.7804, 0.02659, -0.6248, 7.967e-07, 0.2, -0.9798, 6.225e-08, 0.3517, -0.9361, -0.7804, 0.02659, -0.6248, 6.225e-08, 0.3517, -0.9361, -0.9454, -0.2011, -0.2566, 1.9e-05, -0.4314, -0.9022, -4.794e-06, -0.1611, -0.9869, -0.8739, -0.2476, -0.4182, 1.9e-05, -0.4314, -0.9022, -0.8739, -0.2476, -0.4182, -0.8331, -0.3959, -0.3862, 5.748e-06, 0.008042, 1.0, -0.5835, -0.1598, 0.7963, -0.6188, -0.2289, 0.7514, 5.748e-06, 0.008042, 1.0, -0.6188, -0.2289, 0.7514, -1.59e-07, -0.1205, 0.9927, -0.5209, 0.4537, -0.7231, -0.7144, 0.08858, -0.6941, 7.167e-06, 0.3483, -0.9374, -0.5209, 0.4537, -0.7231, 7.167e-06, 0.3483, -0.9374, 1.162e-05, 0.5276, -0.8495, -0.1238, -0.01938, -0.9921, -0.1307, 0.02822, -0.991, -0.08676, 0.1132, -0.9898, -0.1238, -0.01938, -0.9921, -0.08676, 0.1132, -0.9898, -0.07548, 0.00675, -0.9971, -0.1476, -0.007302, -0.989, -0.1307, 0.02822, -0.991, -0.1238, -0.01938, -0.9921, -0.1476, -0.007302, -0.989, -0.1238, -0.01938, -0.9921, -0.1359, -0.02918, -0.9903, -2.604e-05, -0.1461, 0.9893, -1.479e-06, 0.02426, 0.9997, -0.08541, 0.06556, 0.9942, -2.604e-05, -0.1461, 0.9893, -0.08541, 0.06556, 0.9942, -0.05953, -0.1883, 0.9803, 0.02182, 0.04058, 0.9989, 0.01239, 0.1511, 0.9884, 0.03659, 0.2284, 0.9729, 0.02182, 0.04058, 0.9989, 0.03659, 0.2284, 0.9729, -0.04699, -0.002715, 0.9989, 0.2235, -0.2072, 0.9524, 0.1381, -0.2537, 0.9574, -0.02166, 0.1186, 0.9927, 0.2235, -0.2072, 0.9524, -0.02166, 0.1186, 0.9927, 0.01239, 0.1511, 0.9884, 0.1381, -0.2537, 0.9574, 0.05227, -0.277, 0.9594, 0.05209, 0.1215, 0.9912, 0.1381, -0.2537, 0.9574, 0.05209, 0.1215, 0.9912, -0.02166, 0.1186, 0.9927, -0.05953, -0.1883, 0.9803, -0.08541, 0.06556, 0.9942, 0.05209, 0.1215, 0.9912, -0.05953, -0.1883, 0.9803, 0.05209, 0.1215, 0.9912, 0.05227, -0.277, 0.9594, -0.0844, -0.5719, 0.8159, -0.05953, -0.1883, 0.9803, 0.05227, -0.277, 0.9594, -0.0844, -0.5719, 0.8159, 0.05227, -0.277, 0.9594, -0.2594, -0.9619, -0.08615, -1.314e-05, -0.2909, 0.9567, -2.604e-05, -0.1461, 0.9893, -0.05953, -0.1883, 0.9803, -1.314e-05, -0.2909, 0.9567, -0.05953, -0.1883, 0.9803, -0.0844, -0.5719, 0.8159, 0.006524, 0.8478, 0.5302, -0.01792, 0.9911, -0.1316, 0.9929, 0.03038, -0.1149, 0.006524, 0.8478, 0.5302, 0.9929, 0.03038, -0.1149, 0.927, -0.0796, 0.3666, 0.006524, 0.8478, 0.5302, -0.9328, -0.07461, 0.3527, -0.9994, -0.03157, -0.01564, 0.006524, 0.8478, 0.5302, -0.9994, -0.03157, -0.01564, -0.01792, 0.9911, -0.1316, -0.9328, -0.07461, 0.3527, 0.01251, -0.8409, 0.5411, 0.007095, -0.999, -0.04499, -0.9328, -0.07461, 0.3527, 0.007095, -0.999, -0.04499, -0.9994, -0.03157, -0.01564, 0.927, -0.0796, 0.3666, 0.9929, 0.03038, -0.1149, 0.007095, -0.999, -0.04499, 0.927, -0.0796, 0.3666, 0.007095, -0.999, -0.04499, 0.01251, -0.8409, 0.5411, 0.6365, -0.5988, 0.4862, 0.5269, -0.7861, 0.3231, 0.688, -0.06542, 0.7228, 0.6365, -0.5988, 0.4862, 0.688, -0.06542, 0.7228, 0.927, -0.0796, 0.3666, 0.05227, -0.277, 0.9594, 0.1381, -0.2537, 0.9574, 0.2603, -0.5532, 0.7913, 0.05227, -0.277, 0.9594, 0.2603, -0.5532, 0.7913, -0.2594, -0.9619, -0.08615, 0.1381, -0.2537, 0.9574, 0.2235, -0.2072, 0.9524, 0.3554, -0.4799, 0.8021, 0.1381, -0.2537, 0.9574, 0.3554, -0.4799, 0.8021, 0.2603, -0.5532, 0.7913, 0.0098, -0.2454, 0.9694, 0.1758, -0.5832, 0.7931, 0.3554, -0.4799, 0.8021, 0.0098, -0.2454, 0.9694, 0.3554, -0.4799, 0.8021, 0.2235, -0.2072, 0.9524, -0.03345, -0.284, 0.9582, -0.09246, 0.01283, 0.9956, -0.07609, -0.3368, 0.9385, -0.03345, -0.284, 0.9582, -0.07609, -0.3368, 0.9385, -0.1369, -0.02817, 0.9902, 0.05209, 0.1215, 0.9912, -0.08541, 0.06556, 0.9942, -0.9254, 0.1782, 0.3345, 0.05209, 0.1215, 0.9912, -0.9254, 0.1782, 0.3345, 0.04609, 0.2111, 0.9764, -0.7361, -0.543, 0.4041, -2.319e-08, -0.7632, 0.6461, 5.444e-06, -0.327, 0.945, -0.7361, -0.543, 0.4041, 5.444e-06, -0.327, 0.945, -0.7449, -0.3116, 0.5899, -0.0842, -0.04508, -0.9954, -0.1359, -0.02918, -0.9903, -0.1452, -0.04476, -0.9884, -0.0842, -0.04508, -0.9954, -0.1452, -0.04476, -0.9884, -0.08908, -0.04473, -0.995, 0.8266, 0.4624, 0.3207, -0.002585, 0.6273, 0.7788, 0.006524, 0.8478, 0.5302, 0.8266, 0.4624, 0.3207, 0.006524, 0.8478, 0.5302, 0.713, 0.5152, 0.4757, 0.26, 0.1969, -0.9453, 0.2257, -0.1497, -0.9626, -0.2138, -0.1414, -0.9666, 0.26, 0.1969, -0.9453, -0.2138, -0.1414, -0.9666, -0.2455, 0.2047, -0.9475, -0.005298, -0.687, -0.7266, -0.005146, -0.6745, -0.7382, -0.2138, -0.1414, -0.9666, -0.005298, -0.687, -0.7266, -0.2138, -0.1414, -0.9666, 0.2257, -0.1497, -0.9626, -0.2594, -0.9619, -0.08616, -0.3022, -0.1481, -0.9417, -0.4817, -0.2014, -0.8529, -0.2594, -0.9619, -0.08616, -0.4817, -0.2014, -0.8529, -0.465, -0.4678, -0.7516, -0.6242, -0.6118, 0.4859, -0.9328, -0.07461, 0.3527, -0.6875, -0.06728, 0.723, -0.6242, -0.6118, 0.4859, -0.6875, -0.06728, 0.723, -0.4894, -0.8118, 0.3184, -2.319e-08, -0.7632, 0.6461, -0.7361, -0.543, 0.4041, -0.6416, -0.7554, 0.1332, -2.319e-08, -0.7632, 0.6461, -0.6416, -0.7554, 0.1332, -2.001e-06, -0.9378, 0.3472, -2.284e-05, 0.2662, -0.9639, 0.03352, -0.004952, -0.9994, 0.1066, 0.2645, -0.9585, -2.284e-05, 0.2662, -0.9639, 0.1066, 0.2645, -0.9585, 0.08853, 0.2646, -0.9603, 0.01239, 0.1511, 0.9884, -0.02166, 0.1186, 0.9927, -0.05229, 0.1963, 0.9791, 0.01239, 0.1511, 0.9884, -0.05229, 0.1963, 0.9791, 0.04003, 0.2614, 0.9644, -0.02166, 0.1186, 0.9927, 0.05209, 0.1215, 0.9912, 0.04609, 0.2111, 0.9764, -0.02166, 0.1186, 0.9927, 0.04609, 0.2111, 0.9764, -0.05229, 0.1963, 0.9791, -0.5577, -0.2639, -0.787, 7.633e-06, -0.2679, -0.9634, -0.0002111, -0.3011, -0.9536, -0.5577, -0.2639, -0.787, -0.0002111, -0.3011, -0.9536, -0.4817, -0.2014, -0.8529, -0.6242, -0.6118, 0.4859, -0.8598, -0.4154, 0.2971, 0.0006591, -0.5158, 0.8567, -0.6242, -0.6118, 0.4859, 0.0006591, -0.5158, 0.8567, 0.01251, -0.8409, 0.5411, 0.006524, 0.8478, 0.5302, -0.002585, 0.6273, 0.7788, -0.8243, 0.4715, 0.3135, 0.006524, 0.8478, 0.5302, -0.8243, 0.4715, 0.3135, -0.7156, 0.5224, 0.4637, -0.06543, -0.04039, -0.997, -0.08908, -0.04473, -0.995, -0.08225, 0.1011, -0.9915, -0.06543, -0.04039, -0.997, -0.08225, 0.1011, -0.9915, -0.05934, -0.03795, -0.9975, -0.08524, -0.1086, -0.9904, -0.1238, -0.01938, -0.9921, -0.07548, 0.00675, -0.9971, -0.08524, -0.1086, -0.9904, -0.07548, 0.00675, -0.9971, -0.04783, -0.1192, -0.9917, -0.07548, 0.00675, -0.9971, -0.2018, 0.1395, -0.9694, -0.3022, -0.1481, -0.9417, -0.07548, 0.00675, -0.9971, -0.3022, -0.1481, -0.9417, -0.04783, -0.1192, -0.9917, -0.2594, -0.9619, -0.08616, -0.03125, -0.1453, -0.9889, -0.04783, -0.1192, -0.9917, -0.2594, -0.9619, -0.08616, -0.04783, -0.1192, -0.9917, -0.3022, -0.1481, -0.9417, -0.07548, 0.00675, -0.9971, -0.08676, 0.1132, -0.9898, -0.02855, 0.1741, -0.9843, -0.07548, 0.00675, -0.9971, -0.02855, 0.1741, -0.9843, -0.2018, 0.1395, -0.9694, -0.1029, -0.1, -0.9897, -0.08225, 0.1011, -0.9915, -0.08908, -0.04473, -0.995, -0.1029, -0.1, -0.9897, -0.08908, -0.04473, -0.995, -0.1452, -0.04476, -0.9884, -0.2018, 0.1395, -0.9694, -0.8835, 0.1488, -0.4441, -0.5577, -0.2639, -0.787, -0.2018, 0.1395, -0.9694, -0.5577, -0.2639, -0.787, -0.3022, -0.1481, -0.9417, -0.01274, 0.1991, 0.9799, 0.006757, 0.2498, 0.9683, 0.00916, 0.2211, 0.9752, -0.01274, 0.1991, 0.9799, 0.00916, 0.2211, 0.9752, 0.03659, 0.2284, 0.9729, 0.03659, 0.2284, 0.9729, 0.00916, 0.2211, 0.9752, -0.08226, -0.1506, 0.9852, 0.03659, 0.2284, 0.9729, -0.08226, -0.1506, 0.9852, -0.04699, -0.002715, 0.9989, -0.3089, -0.02405, 0.9508, -0.08541, 0.06556, 0.9942, -1.479e-06, 0.02426, 0.9997, -0.3089, -0.02405, 0.9508, -1.479e-06, 0.02426, 0.9997, 2.518e-06, 0.01456, 0.9999, -0.9943, -0.0961, -0.04637, -0.524, 0.8026, -0.2851, -0.1199, 0.9759, -0.1825, -0.9943, -0.0961, -0.04637, -0.1199, 0.9759, -0.1825, -0.9942, -0.02824, -0.1034, 0.6587, 0.2031, -0.7245, 0.9473, 0.1524, -0.2817, -0.1199, 0.9759, -0.1825, 0.6587, 0.2031, -0.7245, -0.1199, 0.9759, -0.1825, -0.524, 0.8026, -0.2851, -0.2164, -0.6943, -0.6863, -0.9943, -0.0961, -0.04637, -0.9942, -0.02824, -0.1034, -0.2164, -0.6943, -0.6863, -0.9942, -0.02824, -0.1034, 0.03996, -0.9134, -0.4051, 0.6587, 0.2031, -0.7245, -0.2164, -0.6943, -0.6863, 0.03994, -0.9134, -0.405, 0.6587, 0.2031, -0.7245, 0.03994, -0.9134, -0.405, 0.9473, 0.1524, -0.2817, -0.01791, 0.9911, -0.1316, -0.9994, -0.03156, -0.01566, -0.9942, -0.02824, -0.1034, -0.01791, 0.9911, -0.1316, -0.9942, -0.02824, -0.1034, -0.1199, 0.9759, -0.1825, 0.9473, 0.1524, -0.2817, 0.9929, 0.03036, -0.1149, -0.01791, 0.9911, -0.1316, 0.9473, 0.1524, -0.2817, -0.01791, 0.9911, -0.1316, -0.1199, 0.9759, -0.1825, -0.9942, -0.02824, -0.1034, -0.9994, -0.03156, -0.01566, 0.007099, -0.999, -0.045, -0.9942, -0.02824, -0.1034, 0.007099, -0.999, -0.045, 0.03996, -0.9134, -0.4051, 0.007092, -0.999, -0.04492, 0.9929, 0.03036, -0.1149, 0.9473, 0.1524, -0.2817, 0.007092, -0.999, -0.04492, 0.9473, 0.1524, -0.2817, 0.03994, -0.9134, -0.405, 0.26, 0.1969, -0.9453, -0.2455, 0.2047, -0.9475, 7.695e-06, 0.6477, -0.7619, 0.26, 0.1969, -0.9453, 7.695e-06, 0.6477, -0.7619, 6.358e-06, 0.6477, -0.7619, 0.6365, -0.5988, 0.4862, 0.01251, -0.8409, 0.5411, 0.0006591, -0.5158, 0.8567, 0.6365, -0.5988, 0.4862, 0.0006591, -0.5158, 0.8567, 0.8601, -0.4155, 0.2959, 0.713, 0.5152, 0.4757, 0.927, -0.0796, 0.3666, 0.688, -0.06542, 0.7228, 0.713, 0.5152, 0.4757, 0.688, -0.06542, 0.7228, 0.6777, 0.6763, 0.2885, -0.2455, 0.2047, -0.9475, -0.2138, -0.1414, -0.9666, -0.7725, 0.03281, -0.6342, -0.2455, 0.2047, -0.9475, -0.7725, 0.03281, -0.6342, -0.7878, 0.03326, -0.615, -0.6875, -0.06728, 0.723, -0.9328, -0.07461, 0.3527, -0.7156, 0.5224, 0.4637, -0.6875, -0.06728, 0.723, -0.7156, 0.5224, 0.4637, -0.6552, 0.6997, 0.2848, 0.7709, -0.003213, -0.637, 0.2257, -0.1497, -0.9626, 0.2599, 0.1969, -0.9453, 0.7709, -0.003213, -0.637, 0.2599, 0.1969, -0.9453, 0.7836, -0.004512, -0.6212, 0.7449, -0.3116, 0.5899, 0.6188, -0.2289, 0.7514, -1.59e-07, -0.1205, 0.9927, 0.7449, -0.3116, 0.5899, -1.59e-07, -0.1205, 0.9927, 5.444e-06, -0.327, 0.945, 0.7804, 0.02659, -0.6248, 0.9454, -0.2011, -0.2566, 6.225e-08, 0.3517, -0.9361, 0.7804, 0.02659, -0.6248, 6.225e-08, 0.3517, -0.9361, 7.967e-07, 0.2, -0.9798, 1.9e-05, -0.4314, -0.9022, 0.8331, -0.3959, -0.3862, 0.8739, -0.2476, -0.4182, 1.9e-05, -0.4314, -0.9022, 0.8739, -0.2476, -0.4182, -4.794e-06, -0.1611, -0.9869, 5.748e-06, 0.008042, 1.0, -1.59e-07, -0.1205, 0.9927, 0.6188, -0.2289, 0.7514, 5.748e-06, 0.008042, 1.0, 0.6188, -0.2289, 0.7514, 0.5835, -0.1598, 0.7963, 0.5209, 0.4537, -0.7231, 1.162e-05, 0.5276, -0.8495, 7.167e-06, 0.3483, -0.9374, 0.5209, 0.4537, -0.7231, 7.167e-06, 0.3483, -0.9374, 0.7145, 0.08855, -0.694, -0.1238, 0.01939, 0.9921, -0.07561, -0.006815, 0.9971, -0.08669, -0.1132, 0.9898, -0.1238, 0.01939, 0.9921, -0.08669, -0.1132, 0.9898, -0.1306, -0.02824, 0.991, -0.1476, 0.007272, 0.989, -0.1359, 0.02921, 0.9903, -0.1238, 0.01939, 0.9921, -0.1476, 0.007272, 0.989, -0.1238, 0.01939, 0.9921, -0.1306, -0.02824, 0.991, -2.604e-05, -0.1461, 0.9893, 0.05944, -0.1883, 0.9803, 0.08537, 0.06549, 0.9942, -2.604e-05, -0.1461, 0.9893, 0.08537, 0.06549, 0.9942, -1.479e-06, 0.02426, 0.9997, 0.02178, -0.04055, -0.9989, -0.04697, 0.00271, -0.9989, 0.03662, -0.2284, -0.9729, 0.02178, -0.04055, -0.9989, 0.03662, -0.2284, -0.9729, 0.01239, -0.1511, -0.9884, 0.2235, 0.2072, -0.9524, 0.01239, -0.1511, -0.9884, -0.02163, -0.1186, -0.9927, 0.2235, 0.2072, -0.9524, -0.02163, -0.1186, -0.9927, 0.138, 0.2537, -0.9574, 0.138, 0.2537, -0.9574, -0.02163, -0.1186, -0.9927, 0.05205, -0.1215, -0.9912, 0.138, 0.2537, -0.9574, 0.05205, -0.1215, -0.9912, 0.05224, 0.277, -0.9594, 0.05205, -0.1215, -0.9912, 0.08537, 0.06549, 0.9942, 0.05944, -0.1883, 0.9803, 0.05205, -0.1215, -0.9912, 0.05944, -0.1883, 0.9803, 0.05224, 0.277, -0.9594, 0.08444, -0.572, 0.8159, -0.2594, 0.9619, 0.08617, 0.05224, 0.277, -0.9594, 0.08444, -0.572, 0.8159, 0.05224, 0.277, -0.9594, 0.05944, -0.1883, 0.9803, 0.05944, -0.1883, 0.9803, -2.604e-05, -0.1461, 0.9893, -1.314e-05, -0.2909, 0.9567, 0.05944, -0.1883, 0.9803, -1.314e-05, -0.2909, 0.9567, 0.08444, -0.572, 0.8159, 0.006546, -0.8478, -0.5302, 0.927, 0.07968, -0.3665, 0.9929, -0.03038, 0.1148, 0.006546, -0.8478, -0.5302, 0.9929, -0.03038, 0.1148, -0.01792, -0.9911, 0.1316, 0.006546, -0.8478, -0.5302, -0.01792, -0.9911, 0.1316, -0.9994, 0.03158, 0.01564, 0.006546, -0.8478, -0.5302, -0.9994, 0.03158, 0.01564, -0.9328, 0.07458, -0.3527, -0.9328, 0.07458, -0.3527, -0.9994, 0.03158, 0.01564, 0.007112, 0.999, 0.0449, -0.9328, 0.07458, -0.3527, 0.007112, 0.999, 0.0449, 0.01249, 0.8408, -0.5411, 0.007112, 0.999, 0.0449, 0.9929, -0.03038, 0.1148, 0.927, 0.07968, -0.3665, 0.007112, 0.999, 0.0449, 0.927, 0.07968, -0.3665, 0.01249, 0.8408, -0.5411, 0.6365, 0.5988, -0.4862, 0.927, 0.07968, -0.3665, 0.688, 0.06537, -0.7228, 0.6365, 0.5988, -0.4862, 0.688, 0.06537, -0.7228, 0.5269, 0.7861, -0.3232, 0.05224, 0.277, -0.9594, -0.2594, 0.9619, 0.08617, 0.2603, 0.5532, -0.7913, 0.05224, 0.277, -0.9594, 0.2603, 0.5532, -0.7913, 0.138, 0.2537, -0.9574, 0.138, 0.2537, -0.9574, 0.2603, 0.5532, -0.7913, 0.3554, 0.4799, -0.8021, 0.138, 0.2537, -0.9574, 0.3554, 0.4799, -0.8021, 0.2235, 0.2072, -0.9524, 0.3554, 0.4799, -0.8021, 0.1758, 0.5832, -0.7931, 0.009799, 0.2455, -0.9694, 0.3554, 0.4799, -0.8021, 0.009799, 0.2455, -0.9694, 0.2235, 0.2072, -0.9524, -0.03344, 0.2841, -0.9582, -0.1368, 0.02824, -0.9902, -0.0761, 0.3368, -0.9385, -0.03344, 0.2841, -0.9582, -0.0761, 0.3368, -0.9385, -0.09244, -0.01279, -0.9956, 0.05205, -0.1215, -0.9912, 0.04606, -0.2111, -0.9764, 0.9254, 0.1782, 0.3346, 0.05205, -0.1215, -0.9912, 0.9254, 0.1782, 0.3346, 0.08537, 0.06549, 0.9942, 0.7361, -0.543, 0.4041, 0.7449, -0.3116, 0.5899, 5.444e-06, -0.327, 0.945, 0.7361, -0.543, 0.4041, 5.444e-06, -0.327, 0.945, -2.319e-08, -0.7632, 0.6461, -0.08419, 0.04507, 0.9954, -0.08908, 0.04473, 0.995, -0.1452, 0.04476, 0.9884, -0.08419, 0.04507, 0.9954, -0.1452, 0.04476, 0.9884, -0.1359, 0.02921, 0.9903, 0.006546, -0.8478, -0.5302, -0.002585, -0.6273, -0.7788, 0.8266, -0.4625, -0.3207, 0.006546, -0.8478, -0.5302, 0.8266, -0.4625, -0.3207, 0.713, -0.5152, -0.4757, 0.2599, -0.1969, 0.9453, -0.2455, -0.2047, 0.9475, -0.2138, 0.1414, 0.9666, 0.2599, -0.1969, 0.9453, -0.2138, 0.1414, 0.9666, 0.2257, 0.1497, 0.9626, -0.2138, 0.1414, 0.9666, -0.005148, 0.6745, 0.7382, -0.005689, 0.6872, 0.7264, -0.2138, 0.1414, 0.9666, -0.005689, 0.6872, 0.7264, 0.2257, 0.1497, 0.9626, -0.2593, 0.9619, 0.08609, 0.4651, -0.4677, -0.7516, 0.4817, -0.2014, -0.8529, -0.2593, 0.9619, 0.08609, 0.4817, -0.2014, -0.8529, -0.3022, 0.1481, 0.9417, -0.6243, 0.6118, -0.4859, -0.4894, 0.8118, -0.3184, -0.6875, 0.06728, -0.723, -0.6243, 0.6118, -0.4859, -0.6875, 0.06728, -0.723, -0.9328, 0.07458, -0.3527, -2.319e-08, -0.7632, 0.6461, -2.001e-06, -0.9378, 0.3472, 0.6416, -0.7554, 0.1332, -2.319e-08, -0.7632, 0.6461, 0.6416, -0.7554, 0.1332, 0.7361, -0.543, 0.4041, -2.284e-05, 0.2662, -0.9639, -0.08852, 0.2646, -0.9603, 0.1066, -0.2645, 0.9585, -2.284e-05, 0.2662, -0.9639, 0.1066, -0.2645, 0.9585, 0.03354, 0.004933, 0.9994, 0.01239, -0.1511, -0.9884, 0.04003, -0.2614, -0.9644, -0.05223, -0.1962, -0.9792, 0.01239, -0.1511, -0.9884, -0.05223, -0.1962, -0.9792, -0.02163, -0.1186, -0.9927, -0.02163, -0.1186, -0.9927, -0.05223, -0.1962, -0.9792, 0.04606, -0.2111, -0.9764, -0.02163, -0.1186, -0.9927, 0.04606, -0.2111, -0.9764, 0.05205, -0.1215, -0.9912, 0.5577, -0.2639, -0.787, 0.4817, -0.2014, -0.8529, -0.0002111, -0.3011, -0.9536, 0.5577, -0.2639, -0.787, -0.0002111, -0.3011, -0.9536, 7.633e-06, -0.2679, -0.9634, 0.0006567, 0.5159, -0.8567, -0.8598, 0.4154, -0.2971, -0.6243, 0.6118, -0.4859, 0.0006567, 0.5159, -0.8567, -0.6243, 0.6118, -0.4859, 0.01249, 0.8408, -0.5411, -0.8243, -0.4715, -0.3135, -0.002585, -0.6273, -0.7788, 0.006546, -0.8478, -0.5302, -0.8243, -0.4715, -0.3135, 0.006546, -0.8478, -0.5302, -0.7156, -0.5225, -0.4637, -0.06543, 0.04038, 0.997, -0.05938, 0.03797, 0.9975, -0.08224, -0.1011, 0.9915, -0.06543, 0.04038, 0.997, -0.08224, -0.1011, 0.9915, -0.08908, 0.04473, 0.995, -0.08526, 0.1086, 0.9904, -0.04781, 0.1192, 0.9917, -0.07561, -0.006815, 0.9971, -0.08526, 0.1086, 0.9904, -0.07561, -0.006815, 0.9971, -0.1238, 0.01939, 0.9921, -0.07561, -0.006815, 0.9971, -0.04781, 0.1192, 0.9917, -0.3022, 0.1481, 0.9417, -0.07561, -0.006815, 0.9971, -0.3022, 0.1481, 0.9417, -0.2017, -0.1395, 0.9695, -0.04781, 0.1192, 0.9917, -0.03125, 0.1453, 0.9889, -0.2593, 0.9619, 0.08609, -0.04781, 0.1192, 0.9917, -0.2593, 0.9619, 0.08609, -0.3022, 0.1481, 0.9417, -0.07561, -0.006815, 0.9971, -0.2017, -0.1395, 0.9695, -0.0285, -0.1741, 0.9843, -0.07561, -0.006815, 0.9971, -0.0285, -0.1741, 0.9843, -0.08669, -0.1132, 0.9898, -0.08908, 0.04473, 0.995, -0.08224, -0.1011, 0.9915, -0.1029, 0.1, 0.9897, -0.08908, 0.04473, 0.995, -0.1029, 0.1, 0.9897, -0.1452, 0.04476, 0.9884, 0.5577, -0.2639, -0.787, -0.6159, 0.3308, 0.715, -0.2017, -0.1395, 0.9695, 0.5577, -0.2639, -0.787, -0.2017, -0.1395, 0.9695, -0.3022, 0.1481, 0.9417, -0.01272, -0.1991, -0.9799, 0.03662, -0.2284, -0.9729, 0.009199, -0.2211, -0.9752, -0.01272, -0.1991, -0.9799, 0.009199, -0.2211, -0.9752, 0.006789, -0.2498, -0.9683, 0.03662, -0.2284, -0.9729, -0.04697, 0.00271, -0.9989, -0.08222, 0.1506, -0.9852, 0.03662, -0.2284, -0.9729, -0.08222, 0.1506, -0.9852, 0.009199, -0.2211, -0.9752, -1.479e-06, 0.02426, 0.9997, 0.08537, 0.06549, 0.9942, 0.3089, -0.02404, 0.9508, -1.479e-06, 0.02426, 0.9997, 0.3089, -0.02404, 0.9508, 2.518e-06, 0.01456, 0.9999, -0.9943, 0.0961, 0.04637, -0.9942, 0.02824, 0.1034, -0.1198, -0.9759, 0.1825, -0.9943, 0.0961, 0.04637, -0.1198, -0.9759, 0.1825, -0.5241, -0.8026, 0.285, -0.1198, -0.9759, 0.1825, 0.9473, -0.1523, 0.2817, 0.6587, -0.2031, 0.7244, -0.1198, -0.9759, 0.1825, 0.6587, -0.2031, 0.7244, -0.5241, -0.8026, 0.285, -0.2164, 0.6943, 0.6864, 0.03999, 0.9134, 0.4051, -0.9942, 0.02824, 0.1034, -0.2164, 0.6943, 0.6864, -0.9942, 0.02824, 0.1034, -0.9943, 0.0961, 0.04637, 0.6587, -0.2031, 0.7244, 0.9473, -0.1523, 0.2817, 0.03993, 0.9134, 0.4051, 0.6587, -0.2031, 0.7244, 0.03993, 0.9134, 0.4051, -0.2164, 0.6943, 0.6864, -0.9942, 0.02824, 0.1034, -0.9994, 0.03162, 0.0156, -0.01794, -0.9911, 0.1317, -0.9942, 0.02824, 0.1034, -0.01794, -0.9911, 0.1317, -0.1198, -0.9759, 0.1825, 0.9473, -0.1523, 0.2817, -0.1198, -0.9759, 0.1825, -0.01794, -0.9911, 0.1317, 0.9473, -0.1523, 0.2817, -0.01794, -0.9911, 0.1317, 0.9929, -0.03039, 0.1148, -0.9942, 0.02824, 0.1034, 0.03999, 0.9134, 0.4051, 0.007075, 0.999, 0.04493, -0.9942, 0.02824, 0.1034, 0.007075, 0.999, 0.04493, -0.9994, 0.03162, 0.0156, 0.9473, -0.1523, 0.2817, 0.9929, -0.03039, 0.1148, 0.007158, 0.999, 0.04495, 0.9473, -0.1523, 0.2817, 0.007158, 0.999, 0.04495, 0.03993, 0.9134, 0.4051, -3.841e-05, -0.6476, 0.7619, -0.2455, -0.2047, 0.9475, 0.2599, -0.1969, 0.9453, -3.841e-05, -0.6476, 0.7619, 0.2599, -0.1969, 0.9453, -5.944e-05, -0.6477, 0.7619, 0.0006567, 0.5159, -0.8567, 0.01249, 0.8408, -0.5411, 0.6365, 0.5988, -0.4862, 0.0006567, 0.5159, -0.8567, 0.6365, 0.5988, -0.4862, 0.8601, 0.4155, -0.2959, 0.688, 0.06537, -0.7228, 0.927, 0.07968, -0.3665, 0.713, -0.5152, -0.4757, 0.688, 0.06537, -0.7228, 0.713, -0.5152, -0.4757, 0.6777, -0.6763, -0.2886, -0.7724, -0.03275, 0.6342, -0.2138, 0.1414, 0.9666, -0.2455, -0.2047, 0.9475, -0.7724, -0.03275, 0.6342, -0.2455, -0.2047, 0.9475, -0.7878, -0.03321, 0.6151, -0.6875, 0.06728, -0.723, -0.6552, -0.6997, -0.2848, -0.7156, -0.5225, -0.4637, -0.6875, 0.06728, -0.723, -0.7156, -0.5225, -0.4637, -0.9328, 0.07458, -0.3527, 0.7709, 0.003201, 0.637, 0.7836, 0.004577, 0.6212, 0.26, -0.1969, 0.9453, 0.7709, 0.003201, 0.637, 0.26, -0.1969, 0.9453, 0.2256, 0.1497, 0.9626])] * 3)])
arm_armature = bpy.data.armatures.new('Armature')  # bones are not reproduced

# ---- objects
ob_sketchfab_model = bpy.data.objects.new('Sketchfab_model', None)
ob_33640762e7c94d0abafaf30409222f2d_fbx = bpy.data.objects.new('33640762e7c94d0abafaf30409222f2d.fbx', None)
ob_object_2 = bpy.data.objects.new('Object_2', None)
ob_rootnode = bpy.data.objects.new('RootNode', None)
ob_eagle = bpy.data.objects.new('eagle', None)
ob_birdweightshiftcontrol = bpy.data.objects.new('birdWeightShiftControl', None)
ob_spineboneconnection = bpy.data.objects.new('spineBoneConnection', None)
ob_object_7 = bpy.data.objects.new('Object_7', arm_armature)
ob_object_10 = bpy.data.objects.new('Object_10', me_eagle_03___default_0)
ob_object_9 = bpy.data.objects.new('Object_9', None)
ob_lookattarget = bpy.data.objects.new('lookAtTarget', None)

# ---- transforms, parenting, visibility, modifiers, constraints
ob_sketchfab_model.location = (0.0, 0.0, -33.43)
ob_sketchfab_model.rotation_mode = 'QUATERNION'
ob_sketchfab_model.rotation_quaternion = (0.7071, 0.0, 0.0, 0.7071)
ob_sketchfab_model.empty_display_size = 0.001
ob_33640762e7c94d0abafaf30409222f2d_fbx.parent = ob_sketchfab_model
ob_33640762e7c94d0abafaf30409222f2d_fbx.location = (0.0, 0.0, 0.0)
ob_33640762e7c94d0abafaf30409222f2d_fbx.rotation_mode = 'QUATERNION'
ob_33640762e7c94d0abafaf30409222f2d_fbx.rotation_quaternion = (1.0, 0.0, 0.0, 0.0)
ob_33640762e7c94d0abafaf30409222f2d_fbx.empty_display_size = 0.001
ob_object_2.parent = ob_33640762e7c94d0abafaf30409222f2d_fbx
ob_object_2.location = (0.0, 0.0, 0.0)
ob_object_2.rotation_mode = 'QUATERNION'
ob_object_2.rotation_quaternion = (1.0, 0.0, 0.0, 0.0)
ob_object_2.empty_display_size = 0.001
ob_rootnode.parent = ob_object_2
ob_rootnode.location = (0.0, 0.0, 0.0)
ob_rootnode.rotation_mode = 'QUATERNION'
ob_rootnode.rotation_quaternion = (1.0, 0.0, 0.0, 0.0)
ob_rootnode.empty_display_size = 0.001
ob_eagle.parent = ob_rootnode
ob_eagle.location = (0.0, 0.0, 0.0)
ob_eagle.rotation_mode = 'QUATERNION'
ob_eagle.rotation_quaternion = (1.0, 0.0, 0.0, 0.0)
ob_eagle.empty_display_size = 4.243
ob_birdweightshiftcontrol.parent = ob_rootnode
ob_birdweightshiftcontrol.location = (0.0, -1.764, 16.83)
ob_birdweightshiftcontrol.rotation_mode = 'QUATERNION'
ob_birdweightshiftcontrol.rotation_quaternion = (1.0, 0.0, 0.0, 0.0)
ob_birdweightshiftcontrol.empty_display_size = 1.426
ob_spineboneconnection.parent = ob_birdweightshiftcontrol
ob_spineboneconnection.location = (0.0, 3.5, 0.6735)
ob_spineboneconnection.rotation_mode = 'QUATERNION'
ob_spineboneconnection.rotation_quaternion = (1.0, 0.0, 0.0, 0.0)
ob_spineboneconnection.empty_display_size = 0.001
ob_object_7.parent = ob_spineboneconnection
ob_object_7.location = (0.0, 0.0, 0.0)
ob_object_7.rotation_mode = 'QUATERNION'
ob_object_7.rotation_quaternion = (1.0, 0.0, 0.0, 0.0)
ob_object_10.parent = ob_object_7
ob_object_10.location = (0.0, 0.0, 0.0)
ob_object_10.rotation_mode = 'QUATERNION'
ob_object_10.rotation_quaternion = (1.0, 0.0, 0.0, 0.0)
_vg = ob_object_10.vertex_groups.new(name='_rootJoint')
_vg = ob_object_10.vertex_groups.new(name='hipBone_01')
for _i, _w in zip([13, 16, 18, 19, 21, 22, 23, 26, 28, 47, 49, 90, 100, 129, 135, 160, 164, 165, 166, 167, 170, 172, 191, 192, 229, 238, 266, 272, 294, 300], [0.5, 0.5, 0.5, 0.34, 0.5, 0.5, 0.5, 0.5, 0.5, 0.5, 0.15, 0.34, 0.25, 0.5, 0.25, 0.5, 0.34, 0.5, 0.5, 0.5, 0.5, 0.5, 0.5, 0.15, 0.34, 0.25, 0.5, 0.25, 0.5, 0.5]): _vg.add([_i], _w, 'REPLACE')
_vg = ob_object_10.vertex_groups.new(name='middleTailFeatherBone_02')
for _i, _w in zip([13, 16, 17, 18, 20, 22, 23, 26, 87, 88, 89, 92, 95, 96, 160, 163, 166, 167, 170, 228, 230, 234], [0.5, 0.5, 0.25, 0.5, 1.0, 0.5, 0.5, 0.5, 1.0, 0.75, 1.0, 0.25, 0.75, 1.0, 0.5, 0.25, 0.5, 0.5, 0.5, 0.75, 0.25, 0.75]): _vg.add([_i], _w, 'REPLACE')
_vg = ob_object_10.vertex_groups.new(name='R_TailFeather_03')
for _i, _w in zip([14, 15, 17, 19, 27, 88, 90, 91, 92, 93, 94, 95], [1.0, 1.0, 0.75, 0.66, 1.0, 0.25, 0.66, 1.0, 0.75, 1.0, 1.0, 0.25]): _vg.add([_i], _w, 'REPLACE')
_vg = ob_object_10.vertex_groups.new(name='L_TailFeather_04')
for _i, _w in zip([161, 162, 163, 164, 171, 228, 229, 230, 231, 232, 233, 234], [1.0, 1.0, 0.75, 0.66, 1.0, 0.25, 0.66, 0.75, 1.0, 1.0, 1.0, 0.25]): _vg.add([_i], _w, 'REPLACE')
_vg = ob_object_10.vertex_groups.new(name='abdominalBone_05')
for _i, _w in zip([21, 28, 47, 49, 50, 52, 100, 102, 108, 116, 117, 129, 134, 135, 165, 172, 191, 192, 194, 238, 240, 246, 254, 266, 271, 272, 294, 299, 300, 301, 321, 339], [0.5, 0.5, 0.5, 0.15, 0.5, 0.1, 0.25, 0.5, 0.5, 0.565, 0.1, 0.5, 0.5, 0.25, 0.5, 0.5, 0.5, 0.15, 0.5, 0.25, 0.5, 0.5, 0.565, 0.5, 0.5, 0.25, 0.5, 0.5, 0.5, 0.4, 0.5, 0.4]): _vg.add([_i], _w, 'REPLACE')
_vg = ob_object_10.vertex_groups.new(name='chestBone_06')
for _i, _w in zip([1, 2, 12, 50, 52, 102, 108, 115, 116, 117, 118, 131, 132, 134, 153, 154, 159, 194, 240, 246, 253, 254, 255, 268, 269, 271, 293, 299, 301, 306, 321, 339], [0.45, 0.45, 0.4, 0.5, 0.45, 0.5, 0.5, 0.45, 0.285, 0.45, 0.45, 0.45, 0.4, 0.5, 0.45, 0.45, 0.4, 0.5, 0.5, 0.5, 0.45, 0.285, 0.45, 0.4, 0.45, 0.5, 0.5, 0.5, 0.4, 0.5, 0.5, 0.4]): _vg.add([_i], _w, 'REPLACE')
_vg = ob_object_10.vertex_groups.new(name='neckBone_07')
for _i, _w in zip([0, 1, 2, 3, 12, 51, 52, 115, 117, 118, 131, 132, 152, 153, 154, 155, 159, 253, 255, 268, 269, 290, 293, 306], [0.5, 0.45, 0.45, 0.5, 0.4, 0.5, 0.45, 0.45, 0.45, 0.45, 0.45, 0.4, 0.5, 0.45, 0.45, 0.5, 0.4, 0.45, 0.45, 0.4, 0.45, 0.5, 0.5, 0.5]): _vg.add([_i], _w, 'REPLACE')
_vg = ob_object_10.vertex_groups.new(name='headBone_08')
for _i, _w in zip([0, 3, 4, 5, 6, 7, 8, 9, 10, 11, 51, 53, 54, 83, 84, 85, 86, 152, 155, 156, 157, 158, 195, 196, 225, 226, 227, 289, 290, 291, 292, 314, 319], [0.5, 0.5, 1.0, 1.0, 1.0, 1.0, 1.0, 1.0, 1.0, 1.0, 0.5, 1.0, 1.0, 1.0, 1.0, 1.0, 1.0, 0.5, 0.5, 1.0, 1.0, 1.0, 1.0, 1.0, 1.0, 1.0, 1.0, 1.0, 0.5, 1.0, 1.0, 1.0, 1.0]): _vg.add([_i], _w, 'REPLACE')
_vg = ob_object_10.vertex_groups.new(name='headEndBone_09')
_vg = ob_object_10.vertex_groups.new(name='R_ShoulderBone_010')
for _i, _w in zip([1, 2, 12, 24, 73, 74, 115, 116, 118, 119, 130, 131, 132, 133, 297, 301, 302, 303, 304, 305, 311], [0.1, 0.1, 0.2, 0.5, 0.5, 0.5, 0.1, 0.15, 0.1, 1.0, 1.0, 0.1, 0.2, 1.0, 0.25, 0.2, 0.5, 0.25, 1.0, 0.5, 0.5]): _vg.add([_i], _w, 'REPLACE')
_vg = ob_object_10.vertex_groups.new(name='R_BicepBone_011')
for _i, _w in zip([33, 56, 71, 73, 74, 297, 302, 303, 311, 312], [0.5, 0.5, 0.5, 0.5, 0.5, 0.25, 0.5, 0.25, 0.5, 0.5]): _vg.add([_i], _w, 'REPLACE')
_vg = ob_object_10.vertex_groups.new(name='R_ForearmBone_00')
for _i, _w in zip([33, 34, 35, 44, 56, 63, 71, 72, 114, 312], [0.5, 0.25, 0.5, 0.5, 0.5, 0.5, 0.5, 0.5, 0.5, 0.5]): _vg.add([_i], _w, 'REPLACE')
_vg = ob_object_10.vertex_groups.new(name='R_HanBone_012')
for _i, _w in zip([34, 35, 44, 63, 72, 113, 114, 128], [0.25, 0.5, 0.5, 0.5, 0.5, 1.0, 0.5, 1.0]): _vg.add([_i], _w, 'REPLACE')
_vg = ob_object_10.vertex_groups.new(name='R_WingFlapBone01_013')
for _i, _w in zip([34, 45, 46, 55, 57, 58, 59, 97, 98, 99, 104, 105, 295, 298], [0.5, 0.5, 0.5, 0.8446, 0.5, 0.5, 0.5, 0.8446, 0.7364, 0.475, 0.5, 0.5, 0.7364, 0.475]): _vg.add([_i], _w, 'REPLACE')
_vg = ob_object_10.vertex_groups.new(name='R_WingFlapBone02_014')
for _i, _w in zip([29, 30, 31, 32, 45, 46, 55, 57, 58, 59, 60, 61, 62, 97, 98, 99, 104, 105, 106, 111, 112, 125, 126, 127, 136, 137, 295, 298, 322], [1.0, 1.0, 1.0, 1.0, 0.5, 0.5, 0.1056, 0.5, 0.5, 0.5, 1.0, 1.0, 1.0, 0.1056, 0.1636, 0.475, 0.5, 0.5, 1.0, 1.0, 1.0, 1.0, 1.0, 1.0, 1.0, 1.0, 0.1636, 0.475, 1.0]): _vg.add([_i], _w, 'REPLACE')
_vg = ob_object_10.vertex_groups.new(name='R_WingFlapBone03_015')
for _i, _w in zip([55, 97, 98, 99, 295, 296, 297, 298, 303, 320], [0.04988, 0.04988, 0.1, 0.05, 0.1, 1.0, 0.5, 0.05, 0.5, 1.0]): _vg.add([_i], _w, 'REPLACE')
_vg = ob_object_10.vertex_groups.new(name='R_WingFlapBone04_016')
for _i, _w in zip([24, 25, 305, 313], [0.5, 1.0, 0.5, 1.0]): _vg.add([_i], _w, 'REPLACE')
_vg = ob_object_10.vertex_groups.new(name='L_ShoulderBone_017')
for _i, _w in zip([153, 154, 159, 168, 215, 216, 253, 254, 255, 256, 267, 268, 269, 270, 335, 339, 340, 341, 342, 343, 348], [0.1, 0.1, 0.2, 0.5, 0.5, 0.5, 0.1, 0.15, 0.1, 1.0, 1.0, 0.2, 0.1, 1.0, 0.25, 0.2, 0.25, 0.5, 0.5, 1.0, 0.5]): _vg.add([_i], _w, 'REPLACE')
_vg = ob_object_10.vertex_groups.new(name='L_BicepBone_018')
for _i, _w in zip([177, 199, 214, 215, 216, 335, 340, 341, 348, 349], [0.5, 0.5, 0.5, 0.5, 0.5, 0.25, 0.25, 0.5, 0.5, 0.5]): _vg.add([_i], _w, 'REPLACE')
_vg = ob_object_10.vertex_groups.new(name='L_ForearmBone_019')
for _i, _w in zip([177, 178, 179, 188, 199, 205, 213, 214, 251, 349], [0.5, 0.5, 0.25, 0.5, 0.5, 0.5, 0.5, 0.5, 0.5, 0.5]): _vg.add([_i], _w, 'REPLACE')
_vg = ob_object_10.vertex_groups.new(name='L_HandBone_020')
for _i, _w in zip([178, 179, 188, 205, 213, 251, 252, 265], [0.5, 0.25, 0.5, 0.5, 0.5, 0.5, 1.0, 1.0]): _vg.add([_i], _w, 'REPLACE')
_vg = ob_object_10.vertex_groups.new(name='L_WingFlapBone01_021')
for _i, _w in zip([179, 189, 190, 197, 198, 200, 201, 235, 236, 237, 242, 243, 337, 338], [0.5, 0.5, 0.5, 0.8446, 0.5, 0.5, 0.5, 0.8446, 0.475, 0.7364, 0.5, 0.5, 0.7364, 0.475]): _vg.add([_i], _w, 'REPLACE')
_vg = ob_object_10.vertex_groups.new(name='L_WingFlapBone02_022')
for _i, _w in zip([173, 174, 175, 176, 189, 190, 197, 198, 200, 201, 202, 203, 204, 235, 236, 237, 242, 243, 244, 249, 250, 262, 263, 264, 273, 274, 337, 338, 356], [1.0, 1.0, 1.0, 1.0, 0.5, 0.5, 0.1056, 0.5, 0.5, 0.5, 1.0, 1.0, 1.0, 0.1056, 0.475, 0.1636, 0.5, 0.5, 1.0, 1.0, 1.0, 1.0, 1.0, 1.0, 1.0, 1.0, 0.1636, 0.475, 1.0]): _vg.add([_i], _w, 'REPLACE')
_vg = ob_object_10.vertex_groups.new(name='L_WingFlapBone04_023')
for _i, _w in zip([168, 169, 342, 350], [0.5, 1.0, 0.5, 1.0]): _vg.add([_i], _w, 'REPLACE')
_vg = ob_object_10.vertex_groups.new(name='L_WingFlapBone03_024')
for _i, _w in zip([197, 235, 236, 237, 335, 336, 337, 338, 340, 355], [0.04988, 0.04988, 0.05, 0.1, 0.5, 1.0, 0.1, 0.05, 0.5, 1.0]): _vg.add([_i], _w, 'REPLACE')
_vg = ob_object_10.vertex_groups.new(name='R_ThighBone_025')
for _i, _w in zip([48, 49, 100, 101, 103, 107, 135, 323, 324, 325, 326, 327], [1.0, 0.7, 0.5, 0.8357, 1.0, 1.0, 0.5, 0.5, 0.5, 0.5, 0.5, 0.5]): _vg.add([_i], _w, 'REPLACE')
_vg = ob_object_10.vertex_groups.new(name='R_CalfBone_026')
for _i, _w in zip([37, 38, 65, 79, 101, 307, 308, 309, 310, 323, 324, 325, 326, 327, 328, 329, 330, 331, 332], [0.5, 0.5, 0.5, 0.5, 0.1643, 1.0, 1.0, 1.0, 1.0, 0.5, 0.5, 0.5, 0.5, 0.5, 1.0, 1.0, 1.0, 1.0, 1.0]): _vg.add([_i], _w, 'REPLACE')
_vg = ob_object_10.vertex_groups.new(name='R_AnkleBone_027')
for _i, _w in zip([36, 37, 38, 64, 65, 78, 79, 120, 315, 316, 317, 318, 333, 334], [1.0, 0.5, 0.5, 1.0, 0.5, 1.0, 0.5, 1.0, 1.0, 1.0, 1.0, 1.0, 1.0, 1.0]): _vg.add([_i], _w, 'REPLACE')
_vg = ob_object_10.vertex_groups.new(name='R_ToeBone01_028')
for _i, _w in zip([80, 81, 82, 109, 110, 145, 147], [0.5, 0.5, 0.5, 0.5, 0.5, 0.5, 0.5]): _vg.add([_i], _w, 'REPLACE')
_vg = ob_object_10.vertex_groups.new(name='R_ToeBone02_029')
for _i, _w in zip([80, 81, 82, 109, 110, 145, 146, 147, 148], [0.5, 0.5, 0.5, 0.5, 0.5, 0.5, 1.0, 0.5, 1.0]): _vg.add([_i], _w, 'REPLACE')
_vg = ob_object_10.vertex_groups.new(name='R_ToeBone03_030')
for _i, _w in zip([39, 40, 41, 43, 121, 123, 124], [0.5, 0.5, 0.5, 0.5, 0.5, 0.5, 0.5]): _vg.add([_i], _w, 'REPLACE')
_vg = ob_object_10.vertex_groups.new(name='R_ToeBone04_031')
for _i, _w in zip([39, 40, 41, 42, 43, 121, 122, 123, 124], [0.5, 0.5, 0.5, 1.0, 0.5, 0.5, 1.0, 0.5, 0.5]): _vg.add([_i], _w, 'REPLACE')
_vg = ob_object_10.vertex_groups.new(name='R_ToeBone05_032')
for _i, _w in zip([66, 67, 68, 70, 140, 149, 151], [0.5, 0.5, 0.5, 0.5, 0.5, 0.5, 0.5]): _vg.add([_i], _w, 'REPLACE')
_vg = ob_object_10.vertex_groups.new(name='R_ToeBone06_033')
for _i, _w in zip([66, 67, 68, 69, 70, 140, 149, 150, 151], [0.5, 0.5, 0.5, 1.0, 0.5, 0.5, 0.5, 1.0, 0.5]): _vg.add([_i], _w, 'REPLACE')
_vg = ob_object_10.vertex_groups.new(name='R_ToeBone07_034')
for _i, _w in zip([75, 76, 77, 138, 139, 142, 144], [0.5, 0.5, 0.5, 0.5, 0.5, 0.5, 0.5]): _vg.add([_i], _w, 'REPLACE')
_vg = ob_object_10.vertex_groups.new(name='R_ToeBone08_035')
for _i, _w in zip([75, 76, 77, 138, 139, 141, 142, 143, 144], [0.5, 0.5, 0.5, 0.5, 0.5, 1.0, 0.5, 1.0, 0.5]): _vg.add([_i], _w, 'REPLACE')
_vg = ob_object_10.vertex_groups.new(name='L_ThighBone_036')
for _i, _w in zip([192, 193, 238, 239, 241, 245, 272, 357, 358, 359, 360, 361], [0.7, 1.0, 0.5, 0.8357, 1.0, 1.0, 0.5, 0.5, 0.5, 0.5, 0.5, 0.5]): _vg.add([_i], _w, 'REPLACE')
_vg = ob_object_10.vertex_groups.new(name='L_CalfBone_037')
for _i, _w in zip([181, 182, 207, 221, 239, 344, 345, 346, 347, 357, 358, 359, 360, 361, 362, 363, 364, 365, 366], [0.5, 0.5, 0.5, 0.5, 0.1643, 1.0, 1.0, 1.0, 1.0, 0.5, 0.5, 0.5, 0.5, 0.5, 1.0, 1.0, 1.0, 1.0, 1.0]): _vg.add([_i], _w, 'REPLACE')
_vg = ob_object_10.vertex_groups.new(name='L_AnkleBone_038')
for _i, _w in zip([180, 181, 182, 206, 207, 220, 221, 257, 351, 352, 353, 354, 367, 368], [1.0, 0.5, 0.5, 1.0, 0.5, 1.0, 0.5, 1.0, 1.0, 1.0, 1.0, 1.0, 1.0, 1.0]): _vg.add([_i], _w, 'REPLACE')
_vg = ob_object_10.vertex_groups.new(name='L_ToeBone01_039')
for _i, _w in zip([217, 218, 219, 275, 276, 279, 280], [0.5, 0.5, 0.5, 0.5, 0.5, 0.5, 0.5]): _vg.add([_i], _w, 'REPLACE')
_vg = ob_object_10.vertex_groups.new(name='L_ToeBone02_040')
for _i, _w in zip([217, 218, 219, 275, 276, 278, 279, 280, 281], [0.5, 0.5, 0.5, 0.5, 0.5, 1.0, 0.5, 0.5, 1.0]): _vg.add([_i], _w, 'REPLACE')
_vg = ob_object_10.vertex_groups.new(name='L_ToeBone03_041')
for _i, _w in zip([183, 184, 185, 187, 258, 260, 261], [0.5, 0.5, 0.5, 0.5, 0.5, 0.5, 0.5]): _vg.add([_i], _w, 'REPLACE')
_vg = ob_object_10.vertex_groups.new(name='L_ToeBone04_042')
for _i, _w in zip([183, 184, 185, 186, 187, 258, 259, 260, 261], [0.5, 0.5, 0.5, 1.0, 0.5, 0.5, 1.0, 0.5, 0.5]): _vg.add([_i], _w, 'REPLACE')
_vg = ob_object_10.vertex_groups.new(name='L_ToeBone05_043')
for _i, _w in zip([222, 223, 224, 247, 248, 282, 283], [0.5, 0.5, 0.5, 0.5, 0.5, 0.5, 0.5]): _vg.add([_i], _w, 'REPLACE')
_vg = ob_object_10.vertex_groups.new(name='L_ToeBone06_044')
for _i, _w in zip([222, 223, 224, 247, 248, 282, 283, 284, 285], [0.5, 0.5, 0.5, 0.5, 0.5, 0.5, 0.5, 1.0, 1.0]): _vg.add([_i], _w, 'REPLACE')
_vg = ob_object_10.vertex_groups.new(name='L_ToeBone07_045')
for _i, _w in zip([208, 209, 210, 212, 277, 286, 287], [0.5, 0.5, 0.5, 0.5, 0.5, 0.5, 0.5]): _vg.add([_i], _w, 'REPLACE')
_vg = ob_object_10.vertex_groups.new(name='L_ToeBone08_046')
for _i, _w in zip([208, 209, 210, 211, 212, 277, 286, 287, 288], [0.5, 0.5, 0.5, 1.0, 0.5, 0.5, 0.5, 0.5, 1.0]): _vg.add([_i], _w, 'REPLACE')
_m = ob_object_10.modifiers.new('Armature', 'ARMATURE')
_m.object = ob_object_7
ob_object_9.parent = ob_object_7
ob_object_9.location = (0.0, -1.736, 15.93)
ob_object_9.rotation_mode = 'QUATERNION'
ob_object_9.rotation_quaternion = (1.0, 0.0, 0.0, 0.0)
ob_object_9.empty_display_size = 4.243
ob_lookattarget.parent = ob_rootnode
ob_lookattarget.location = (0.0, 0.0, 0.0)
ob_lookattarget.rotation_mode = 'QUATERNION'
ob_lookattarget.rotation_quaternion = (1.0, 0.0, 0.0, 0.0)
ob_lookattarget.empty_display_size = 14.71

# ---- collection membership
scene.collection.objects.link(ob_sketchfab_model)
scene.collection.objects.link(ob_33640762e7c94d0abafaf30409222f2d_fbx)
scene.collection.objects.link(ob_object_2)
scene.collection.objects.link(ob_rootnode)
scene.collection.objects.link(ob_eagle)
scene.collection.objects.link(ob_birdweightshiftcontrol)
scene.collection.objects.link(ob_spineboneconnection)
scene.collection.objects.link(ob_object_7)
scene.collection.objects.link(ob_object_10)
scene.collection.objects.link(ob_object_9)
scene.collection.objects.link(ob_lookattarget)

# ---- scene / render settings (as saved in the file)
scene.frame_start = 1; scene.frame_end = 250; scene.frame_set(5)
scene.render.engine = 'BLENDER_EEVEE_NEXT'
scene.cycles.sampling_pattern = 'TABULATED_SOBOL'
scene.cycles.use_light_tree = False
scene.view_settings.view_transform = 'Filmic'
bpy.context.view_layer.update()

# ---- added for rendering (the .blend has no active camera and no usable light): camera, sun
cam_auto = bpy.data.cameras.new('AutoCamera')
cam_auto.lens = 50.0
cam_auto.sensor_width = 36.0
cam_auto.clip_end = 1452.72
ob_auto_camera = bpy.data.objects.new('AutoCamera', cam_auto)
scene.collection.objects.link(ob_auto_camera)
ob_auto_camera.location = (79.3346, -99.043, 76.3562)
ob_auto_camera.rotation_euler = (1.09748, -7.21219e-08, 0.694738)
scene.camera = ob_auto_camera
light_auto_sun = bpy.data.lights.new('AutoSun', 'SUN')
light_auto_sun.energy = 3.0
light_auto_sun.angle = 0.0523599
ob_auto_sun = bpy.data.objects.new('AutoSun', light_auto_sun)
scene.collection.objects.link(ob_auto_sun)
ob_auto_sun.rotation_euler = (0.872665, 0.174533, 0.523599)
bpy.context.view_layer.update()
